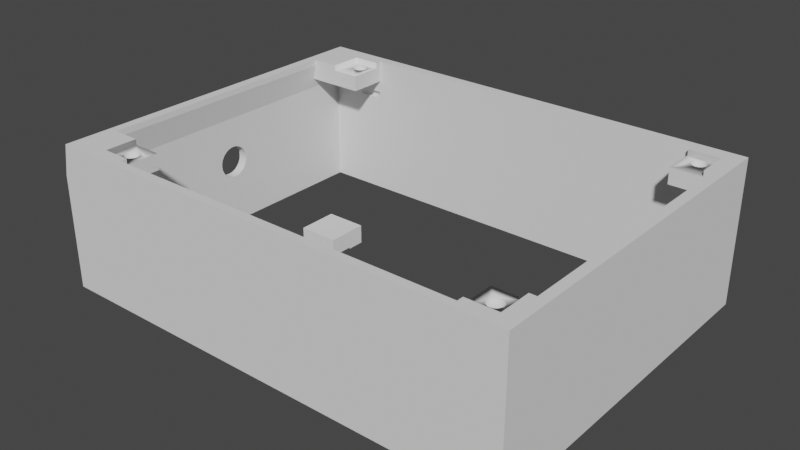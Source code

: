 # Source: center.blend  (saved by Blender 2.80.75; exported with 4.5.12 LTS)
import bpy
from mathutils import Matrix  # noqa: F401  (used for matrix-valued properties, if any)

bpy.ops.wm.read_factory_settings(use_empty=True)
scene = bpy.context.scene
scene.name = 'Scene'

# ---- collections
col_collection = bpy.data.collections.new('Collection'); scene.collection.children.link(col_collection)

# ---- world
world_world = bpy.data.worlds.new('World'); scene.world = world_world
world_world.use_nodes = True; world_world.node_tree.nodes.clear()
_N = world_world.node_tree.nodes; _L = world_world.node_tree.links
n0 = _N.new('ShaderNodeOutputWorld'); n0.name = 'World Output'; n0.location = (300, 300)
n1 = _N.new('ShaderNodeBackground'); n1.name = 'Background'; n1.location = (10, 300)
n1.inputs[0].default_value = (0.05088, 0.05088, 0.05088, 1.0)
_L.new(n1.outputs[0], n0.inputs[0])
n0.is_active_output = True
world_world.color = (0.05088, 0.05088, 0.05088)
world_world.use_sun_shadow = False
world_world.sun_shadow_jitter_overblur = 0.0

# ---- meshes
me_008 = bpy.data.meshes.new('Куб.008')
me_008.from_pydata([(0.9287, 0.9085, -0.3), (0.9287, -0.9174, -0.3), (-0.8183, 0.9085, -0.3), (-0.8183, -0.9174, -0.3), (0.8684, 0.9672, -0.4188), (0.8856, 0.965, -0.4188), (0.9021, 0.9582, -0.4188), (0.9173, 0.9473, -0.4188), (0.8195, 0.9473, -0.4188), (0.8347, 0.9582, -0.4188), (0.8513, 0.965, -0.4188), (0.8684, 0.9672, -0.4484), (0.8856, 0.965, -0.4484), (0.9021, 0.9582, -0.4484), (0.9173, 0.9473, -0.4484), (0.8195, 0.9473, -0.4484), (0.8347, 0.9582, -0.4484), (0.8513, 0.965, -0.4484), (-0.756, 0.9672, -0.4188), (-0.7388, 0.965, -0.4188), (-0.7223, 0.9582, -0.4188), (-0.7071, 0.9473, -0.4188), (-0.8049, 0.9473, -0.4188), (-0.7897, 0.9582, -0.4188), (-0.7732, 0.965, -0.4188), (-0.756, 0.9672, -0.4484), (-0.7388, 0.965, -0.4484), (-0.7223, 0.9582, -0.4484), (-0.7071, 0.9473, -0.4484), (-0.8049, 0.9473, -0.4484), (-0.7897, 0.9582, -0.4484), (-0.7732, 0.965, -0.4484), (-0.6995, -0.7358, -0.3672), (0.7994, -0.7358, -0.3672), (0.7994, 0.7245, -0.3672), (-0.6995, 0.7209, -0.3672), (0.9495, 0.2131, -0.8799), (0.9495, -0.9461, -0.8799), (0.7994, -0.7358, -0.8059), (0.7994, 0.007831, -0.8059), (0.7994, 0.2365, -0.8059), (-0.634, -0.743, -0.8059), (-0.4635, -0.743, -0.8059), (-0.5749, 0.07986, -0.8059), (-0.5749, 0.3086, -0.8059), (-0.4044, 0.07986, -0.8059), (-0.4044, 0.3086, -0.8059), (0.9581, 0.9431, -0.4106), (-0.959, -0.9542, -0.4106), (0.9581, -0.9542, -0.4106), (-0.959, 0.9431, -0.4106), (-1.0, -1.0, -0.4075), (-1.0, 1.0, -0.4075), (1.0, 1.0, -0.4075), (1.0, -1.0, -0.4075), (-0.9773, -1.0, -0.2788), (-0.9773, 1.0, -0.2788), (1.0, 1.0, -0.2788), (1.0, -1.0, -0.2788), (-0.4635, -0.9542, -0.8059), (-0.634, -0.9542, -0.8059), (0.9581, 0.2365, -0.8059), (0.9581, 0.007831, -0.8059), (0.9581, -0.7358, -0.8059), (0.9581, -0.9542, -0.8059), (0.7994, -0.9542, -0.8059), (-0.4044, 0.2131, -0.8799), (0.7994, 0.2131, -0.8799), (-0.5749, 0.2131, -0.8799), (-0.4044, 0.07986, -0.8799), (-0.5749, 0.07986, -0.8799), (0.7994, -0.7358, -0.8799), (0.9495, -0.7358, -0.8799), (0.9495, 0.007831, -0.8799), (0.7994, 0.007831, -0.8799), (0.7994, -0.9461, -0.8799), (-0.634, -0.743, -0.8799), (-0.4635, -0.9461, -0.8799), (-0.4635, -0.743, -0.8799), (-0.634, -0.9461, -0.8799), (-0.95, 0.7209, -0.3672), (-0.6995, 0.9431, -0.3672), (-0.95, 0.9431, -0.3672), (-0.9363, 0.7209, -0.3013), (-0.6995, 0.9431, -0.3013), (0.9581, 0.7245, -0.3672), (0.7994, 0.9431, -0.3672), (0.9581, 0.9431, -0.3672), (0.9581, 0.7245, -0.3013), (0.7994, 0.9431, -0.3013), (0.9581, -0.9542, -0.3672), (0.9581, -0.7358, -0.3672), (0.7994, -0.9542, -0.3672), (0.7994, -0.9542, -0.3013), (0.9581, -0.7358, -0.3013), (-0.6995, -0.9542, -0.3672), (-0.95, -0.7358, -0.3672), (-0.95, -0.9542, -0.3672), (-0.9363, -0.7358, -0.3013), (-0.6995, -0.9542, -0.3013), (-0.8087, 0.9431, -0.4484), (-0.7033, 0.9431, -0.4484), (-0.756, 0.9431, -0.4187), (-0.7699, 0.9431, -0.4187), (-0.785, 0.9431, -0.4188), (-0.8028, 0.9431, -0.4188), (-0.7033, 0.9431, -0.4188), (-0.8087, 0.9431, -0.4188), (-0.7856, 0.8491, -0.3672), (-0.785, 0.8569, -0.3672), (-0.7833, 0.8643, -0.3672), (-0.7806, 0.8712, -0.3672), (-0.7769, 0.8772, -0.3672), (-0.7724, 0.8821, -0.3672), (-0.7618, 0.8881, -0.3672), (-0.756, 0.8888, -0.3672), (-0.7673, 0.8858, -0.3672), (-0.727, 0.9431, -0.4188), (-0.7421, 0.9431, -0.4187), (-0.7092, 0.9431, -0.4188), (-0.7502, 0.8102, -0.3672), (-0.7447, 0.8125, -0.3672), (-0.7314, 0.8271, -0.3672), (-0.756, 0.8094, -0.3672), (-0.7618, 0.8102, -0.3672), (-0.7673, 0.8125, -0.3672), (-0.7769, 0.8211, -0.3672), (-0.7287, 0.8339, -0.3672), (-0.7351, 0.8211, -0.3672), (-0.727, 0.8414, -0.3672), (-0.7396, 0.8161, -0.3672), (-0.785, 0.8414, -0.3672), (-0.7833, 0.8339, -0.3672), (-0.7724, 0.8161, -0.3672), (-0.7806, 0.8271, -0.3672), (-0.7502, 0.8881, -0.3672), (-0.7314, 0.8712, -0.3672), (-0.7351, 0.8772, -0.3672), (-0.7287, 0.8643, -0.3672), (-0.7264, 0.8491, -0.3672), (-0.7447, 0.8858, -0.3672), (-0.727, 0.8569, -0.3672), (-0.7396, 0.8821, -0.3672), (0.8157, 0.9431, -0.4484), (0.9211, 0.9431, -0.4484), (0.8684, 0.9431, -0.4187), (0.8545, 0.9431, -0.4187), (0.8394, 0.9431, -0.4188), (0.8216, 0.9431, -0.4188), (0.9211, 0.9431, -0.4188), (0.8157, 0.9431, -0.4188), (0.8388, 0.8491, -0.3672), (0.8394, 0.8569, -0.3672), (0.8411, 0.8643, -0.3672), (0.8438, 0.8712, -0.3672), (0.8475, 0.8772, -0.3672), (0.852, 0.8821, -0.3672), (0.8627, 0.8881, -0.3672), (0.8684, 0.8888, -0.3672), (0.8571, 0.8858, -0.3672), (0.8975, 0.9431, -0.4188), (0.8824, 0.9431, -0.4187), (0.9153, 0.9431, -0.4188), (0.8742, 0.8102, -0.3672), (0.8798, 0.8125, -0.3672), (0.893, 0.8271, -0.3672), (0.8684, 0.8094, -0.3672), (0.8627, 0.8102, -0.3672), (0.8571, 0.8125, -0.3672), (0.8475, 0.8211, -0.3672), (0.8958, 0.8339, -0.3672), (0.8894, 0.8211, -0.3672), (0.8974, 0.8414, -0.3672), (0.8849, 0.8161, -0.3672), (0.8394, 0.8414, -0.3672), (0.8411, 0.8339, -0.3672), (0.852, 0.8161, -0.3672), (0.8438, 0.8271, -0.3672), (0.8742, 0.8881, -0.3672), (0.893, 0.8712, -0.3672), (0.8894, 0.8772, -0.3672), (0.8958, 0.8643, -0.3672), (0.898, 0.8491, -0.3672), (0.8798, 0.8858, -0.3672), (0.8974, 0.8569, -0.3672), (0.8849, 0.8821, -0.3672), (0.8369, -0.8311, -0.3672), (0.8374, -0.8233, -0.3672), (0.8391, -0.8159, -0.3672), (0.8419, -0.809, -0.3672), (0.8455, -0.803, -0.3672), (0.85, -0.7981, -0.3672), (0.8607, -0.7921, -0.3672), (0.8665, -0.7914, -0.3672), (0.8551, -0.7944, -0.3672), (0.8722, -0.87, -0.3672), (0.8778, -0.8677, -0.3672), (0.8911, -0.8531, -0.3672), (0.8665, -0.8708, -0.3672), (0.8607, -0.87, -0.3672), (0.8551, -0.8677, -0.3672), (0.8455, -0.8591, -0.3672), (0.8938, -0.8463, -0.3672), (0.8874, -0.8591, -0.3672), (0.8955, -0.8388, -0.3672), (0.8829, -0.8641, -0.3672), (0.8374, -0.8388, -0.3672), (0.8391, -0.8463, -0.3672), (0.85, -0.8641, -0.3672), (0.8419, -0.8531, -0.3672), (0.8722, -0.7921, -0.3672), (0.8911, -0.809, -0.3672), (0.8874, -0.803, -0.3672), (0.8938, -0.8159, -0.3672), (0.896, -0.8311, -0.3672), (0.8778, -0.7944, -0.3672), (0.8955, -0.8233, -0.3672), (0.8829, -0.7981, -0.3672), (-0.7856, -0.8311, -0.3672), (-0.785, -0.8233, -0.3672), (-0.7833, -0.8159, -0.3672), (-0.7806, -0.809, -0.3672), (-0.7769, -0.803, -0.3672), (-0.7724, -0.7981, -0.3672), (-0.7618, -0.7921, -0.3672), (-0.756, -0.7914, -0.3672), (-0.7673, -0.7944, -0.3672), (-0.7502, -0.87, -0.3672), (-0.7447, -0.8677, -0.3672), (-0.7314, -0.8531, -0.3672), (-0.756, -0.8708, -0.3672), (-0.7618, -0.87, -0.3672), (-0.7673, -0.8677, -0.3672), (-0.7769, -0.8591, -0.3672), (-0.7287, -0.8463, -0.3672), (-0.7351, -0.8591, -0.3672), (-0.727, -0.8388, -0.3672), (-0.7396, -0.8641, -0.3672), (-0.785, -0.8388, -0.3672), (-0.7833, -0.8463, -0.3672), (-0.7724, -0.8641, -0.3672), (-0.7806, -0.8531, -0.3672), (-0.7502, -0.7921, -0.3672), (-0.7314, -0.809, -0.3672), (-0.7351, -0.803, -0.3672), (-0.7287, -0.8159, -0.3672), (-0.7264, -0.8311, -0.3672), (-0.7447, -0.7944, -0.3672), (-0.727, -0.8233, -0.3672), (-0.7396, -0.7981, -0.3672), (0.9287, 0.7245, -0.3), (0.9287, -0.7358, -0.3), (0.7994, 0.7245, -0.3), (0.8958, 0.8643, -0.3), (0.898, 0.8491, -0.3), (0.8974, 0.8569, -0.3), (0.8974, 0.8414, -0.3), (0.893, 0.8712, -0.3), (0.8894, 0.8211, -0.3), (0.893, 0.8271, -0.3), (0.8958, 0.8339, -0.3), (0.8849, 0.8161, -0.3), (0.8475, 0.8211, -0.3), (0.852, 0.8161, -0.3), (0.8798, 0.8125, -0.3), (0.8742, 0.8102, -0.3), (0.8684, 0.8094, -0.3), (0.8571, 0.8125, -0.3), (0.8627, 0.8102, -0.3), (0.7994, -0.7358, -0.3), (0.8955, -0.8233, -0.3), (0.896, -0.8311, -0.3), (0.8955, -0.8388, -0.3), (0.8938, -0.8159, -0.3), (0.8911, -0.809, -0.3), (0.8938, -0.8463, -0.3), (0.8874, -0.803, -0.3), (0.8911, -0.8531, -0.3), (0.8665, -0.7914, -0.3), (0.8722, -0.7921, -0.3), (0.8607, -0.7921, -0.3), (0.85, -0.7981, -0.3), (0.8778, -0.7944, -0.3), (0.8829, -0.7981, -0.3), (0.8551, -0.7944, -0.3), (0.8419, -0.809, -0.3), (0.8455, -0.803, -0.3), (0.8391, -0.8159, -0.3), (0.8874, -0.8591, -0.3), (0.8419, -0.8531, -0.3), (0.8455, -0.8591, -0.3), (0.8391, -0.8463, -0.3), (0.8829, -0.8641, -0.3), (0.8778, -0.8677, -0.3), (0.85, -0.8641, -0.3), (0.8722, -0.87, -0.3), (0.8551, -0.8677, -0.3), (0.8665, -0.8708, -0.3), (0.8607, -0.87, -0.3), (0.8374, -0.8233, -0.3), (0.8374, -0.8388, -0.3), (0.8369, -0.8311, -0.3), (0.7994, -0.9174, -0.3), (-0.6995, -0.9174, -0.3), (-0.6995, -0.7932, -0.3), (-0.7396, -0.8641, -0.3), (-0.756, -0.8708, -0.3), (-0.7287, -0.8463, -0.3), (-0.7351, -0.8591, -0.3), (-0.727, -0.8233, -0.3), (-0.727, -0.8388, -0.3), (-0.7314, -0.8531, -0.3), (-0.7447, -0.8677, -0.3), (-0.7502, -0.87, -0.3), (-0.7264, -0.8311, -0.3), (-0.7618, -0.87, -0.3), (-0.7673, -0.8677, -0.3), (0.7994, 0.9085, -0.3), (-0.6995, 0.9085, -0.3), (-0.6995, 0.7209, -0.3), (0.8684, 0.8888, -0.3), (0.8742, 0.8881, -0.3), (0.8627, 0.8881, -0.3), (0.8571, 0.8858, -0.3), (-0.756, 0.8888, -0.3), (-0.7502, 0.8881, -0.3), (-0.7618, 0.8881, -0.3), (0.8798, 0.8858, -0.3), (0.852, 0.8821, -0.3), (0.8894, 0.8772, -0.3), (0.8849, 0.8821, -0.3), (0.8438, 0.8712, -0.3), (0.8394, 0.8569, -0.3), (0.8475, 0.8772, -0.3), (0.8411, 0.8643, -0.3), (0.8388, 0.8491, -0.3), (0.8394, 0.8414, -0.3), (-0.727, 0.8414, -0.3), (-0.727, 0.8569, -0.3), (-0.7264, 0.8491, -0.3), (-0.7287, 0.8643, -0.3), (-0.7314, 0.8712, -0.3), (-0.7396, 0.8821, -0.3), (-0.7351, 0.8772, -0.3), (-0.7447, 0.8858, -0.3), (-0.7769, 0.8772, -0.3), (-0.7724, 0.8821, -0.3), (-0.7673, 0.8858, -0.3), (-0.7806, 0.8712, -0.3), (-0.7856, 0.8491, -0.3), (-0.785, 0.8414, -0.3), (-0.7833, 0.8643, -0.3), (-0.785, 0.8569, -0.3), (0.8438, 0.8271, -0.3), (0.8411, 0.8339, -0.3), (-0.7351, 0.8211, -0.3), (-0.7314, 0.8271, -0.3), (-0.7287, 0.8339, -0.3), (-0.7396, 0.8161, -0.3), (-0.7724, 0.8161, -0.3), (-0.7769, 0.8211, -0.3), (-0.7806, 0.8271, -0.3), (-0.7833, 0.8339, -0.3), (-0.7618, 0.8102, -0.3), (-0.756, 0.8094, -0.3), (-0.7447, 0.8125, -0.3), (-0.7502, 0.8102, -0.3), (-0.7673, 0.8125, -0.3), (-0.8183, 0.7209, -0.3), (-0.6995, -0.7358, -0.3), (-0.7502, -0.7921, -0.3), (-0.7314, -0.809, -0.3), (-0.7351, -0.803, -0.3), (-0.756, -0.7914, -0.3), (-0.7396, -0.7981, -0.3), (-0.7447, -0.7944, -0.3), (-0.7287, -0.8159, -0.3), (-0.8183, -0.7358, -0.3), (-0.7618, -0.7921, -0.3), (-0.7806, -0.809, -0.3), (-0.7724, -0.7981, -0.3), (-0.7673, -0.7944, -0.3), (-0.7769, -0.803, -0.3), (-0.7833, -0.8159, -0.3), (-0.785, -0.8233, -0.3), (-0.7856, -0.8311, -0.3), (-0.785, -0.8388, -0.3), (-0.7769, -0.8591, -0.3), (-0.7833, -0.8463, -0.3), (-0.7806, -0.8531, -0.3), (-0.7724, -0.8641, -0.3), (-1.0, -0.6717, -0.673), (-0.959, -0.6717, -0.673), (-1.0, -0.507, -0.6075), (-0.959, -0.507, -0.6075), (-1.0, -0.509, -0.5922), (-0.959, -0.509, -0.5922), (-1.0, -0.5151, -0.5774), (-0.959, -0.5151, -0.5774), (-1.0, -0.6534, -0.5348), (-0.959, -0.6534, -0.5348), (-1.0, -0.6717, -0.542), (-0.959, -0.6717, -0.542), (-1.0, -0.6335, -0.5303), (-0.959, -0.6335, -0.5303), (-1.0, -0.6877, -0.5518), (-0.959, -0.6877, -0.5518), (-1.0, -0.7167, -0.5922), (-0.959, -0.7167, -0.5922), (-1.0, -0.7187, -0.6075), (-0.959, -0.7187, -0.6075), (-1.0, -0.7106, -0.5774), (-0.959, -0.7106, -0.5774), (-1.0, -0.5922, -0.6848), (-0.959, -0.5922, -0.6848), (-1.0, -0.5248, -0.6513), (-0.959, -0.5248, -0.6513), (-1.0, -0.6128, -0.6863), (-0.959, -0.6128, -0.6863), (-1.0, -0.5723, -0.6803), (-0.959, -0.5723, -0.6803), (-1.0, -0.7167, -0.6229), (-0.959, -0.7167, -0.6229), (-1.0, -0.538, -0.5518), (-0.959, -0.538, -0.5518), (-1.0, -0.5248, -0.5638), (-0.959, -0.5248, -0.5638), (-1.0, -0.554, -0.542), (-0.959, -0.554, -0.542), (-1.0, -0.6335, -0.6848), (-0.959, -0.6335, -0.6848), (-1.0, -0.7009, -0.6513), (-0.959, -0.7009, -0.6513), (-1.0, -0.6877, -0.6632), (-0.959, -0.6877, -0.6632), (-1.0, -0.6534, -0.6803), (-0.959, -0.6534, -0.6803), (-1.0, -0.6128, -0.5288), (-0.959, -0.6128, -0.5288), (-1.0, -0.7009, -0.5638), (-0.959, -0.7009, -0.5638), (-1.0, -0.5922, -0.5303), (-0.959, -0.5922, -0.5303), (-1.0, -0.538, -0.6632), (-0.959, -0.538, -0.6632), (-1.0, -0.7106, -0.6377), (-0.959, -0.7106, -0.6377), (-1.0, -0.554, -0.673), (-0.959, -0.554, -0.673), (-1.0, -0.5723, -0.5348), (-0.959, -0.5723, -0.5348), (-1.0, -0.5151, -0.6377), (-0.959, -0.5151, -0.6377), (-1.0, -0.509, -0.6229), (-0.959, -0.509, -0.6229), (-1.0, 0.005733, -0.6649), (-0.959, 0.005733, -0.6649), (-1.0, 0.1498, -0.6075), (-0.959, 0.1498, -0.6075), (-1.0, 0.148, -0.5941), (-0.959, 0.148, -0.5941), (-1.0, 0.1428, -0.5812), (-0.959, 0.1428, -0.5812), (-1.0, 0.02175, -0.5439), (-0.959, 0.02175, -0.5439), (-1.0, 0.005734, -0.5502), (-0.959, 0.005734, -0.5502), (-1.0, 0.03912, -0.5399), (-0.959, 0.03912, -0.5399), (-1.0, -0.008301, -0.5588), (-0.959, -0.008301, -0.5588), (-1.0, -0.03365, -0.5941), (-0.959, -0.03365, -0.5941), (-1.0, -0.03543, -0.6075), (-0.959, -0.03543, -0.6075), (-1.0, -0.02838, -0.5812), (-0.959, -0.02838, -0.5812), (-1.0, 0.07526, -0.6751), (-0.959, 0.07526, -0.6751), (-1.0, 0.1342, -0.6458), (-0.959, 0.1342, -0.6458), (-1.0, 0.05719, -0.6765), (-0.959, 0.05719, -0.6765), (-1.0, 0.09263, -0.6712), (-0.959, 0.09263, -0.6712), (-1.0, -0.03365, -0.621), (-0.959, -0.03365, -0.621), (-1.0, 0.1227, -0.5588), (-0.959, 0.1227, -0.5588), (-1.0, 0.1342, -0.5692), (-0.959, 0.1342, -0.5692), (-1.0, 0.1086, -0.5502), (-0.959, 0.1086, -0.5502), (-1.0, 0.03912, -0.6751), (-0.959, 0.03912, -0.6751), (-1.0, -0.01982, -0.6458), (-0.959, -0.01982, -0.6458), (-1.0, -0.008301, -0.6563), (-0.959, -0.008301, -0.6563), (-1.0, 0.02175, -0.6712), (-0.959, 0.02175, -0.6712), (-1.0, 0.05719, -0.5386), (-0.959, 0.05719, -0.5386), (-1.0, -0.01982, -0.5692), (-0.959, -0.01982, -0.5692), (-1.0, 0.07526, -0.5399), (-0.959, 0.07526, -0.5399), (-1.0, 0.1227, -0.6563), (-0.959, 0.1227, -0.6563), (-1.0, -0.02838, -0.6339), (-0.959, -0.02838, -0.6339), (-1.0, 0.1086, -0.6649), (-0.959, 0.1086, -0.6649), (-1.0, 0.09263, -0.5439), (-0.959, 0.09263, -0.5439), (-1.0, 0.1428, -0.6339), (-0.959, 0.1428, -0.6339), (-1.0, 0.148, -0.621), (-0.959, 0.148, -0.621), (-0.9773, 1.0, -0.2756), (-0.9773, -1.0, -0.2756), (-0.9773, 0.9926, -0.2756), (-0.8183, 0.7209, -0.2756), (-0.9363, 0.7209, -0.2756), (-0.9363, -0.7358, -0.2756), (-0.8183, -0.7358, -0.2756), (0.7994, -0.9174, -0.2756), (0.7994, -0.9542, -0.2756), (-0.6995, -0.9542, -0.2756), (-0.8183, -0.9174, -0.2756), (-0.6995, -0.9174, -0.2756), (1.0, 1.0, -0.2756), (1.0, -1.0, -0.2756), (0.7994, 0.9431, -0.2756), (-0.6995, 0.9085, -0.2756), (-0.6995, 0.9431, -0.2756), (0.9287, 0.9085, -0.2756), (0.7994, 0.9085, -0.2756), (0.9287, 0.7245, -0.2756), (-0.8183, 0.9085, -0.2756), (0.9581, 0.7245, -0.2756), (0.9581, -0.7358, -0.2756), (0.9287, -0.7358, -0.2756), (0.9287, -0.9174, -0.2756), (-1.0, 1.0, -0.8861), (-1.0, 0.7441, -0.8861), (-0.959, 0.9431, -0.8861), (-0.959, 0.7625, -0.8861), (-0.959, 0.7031, -0.8861), (-0.5749, 0.3086, -0.8861), (-0.4044, 0.3086, -0.8861), (-0.4044, 0.2131, -0.8861), (-0.5749, 0.2131, -0.8861), (-0.959, -0.9542, -0.8861), (-1.0, -1.0, -0.8861), (0.7994, -0.9461, -0.8861), (0.7994, -0.9542, -0.8861), (-0.4635, -0.9542, -0.8861), (-0.4635, -0.9461, -0.8861), (-0.634, -0.9542, -0.8861), (-0.634, -0.9461, -0.8861), (1.0, 1.0, -0.8861), (1.0, -0.6157, -0.8861), (1.0, -1.0, -0.8861), (0.9581, 0.9431, -0.8861), (0.9581, 0.2365, -0.8861), (0.7994, 0.2365, -0.8861), (0.9495, 0.2131, -0.8861), (0.9581, 0.007831, -0.8861), (0.9495, 0.007831, -0.8861), (0.9581, -0.7358, -0.8861), (0.7994, 0.2131, -0.8861), (0.9495, -0.7358, -0.8861), (0.9495, -0.9461, -0.8861)], [], [(1, 302, 526, 543), (3, 377, 525, 529), (2, 368, 319, 318, 339, 337, 357, 356, 355, 358, 365, 366, 364, 363, 367, 359, 360, 361, 362, 350, 349), (0, 250, 538, 536), (2, 318, 534, 539), (10, 4, 145, 146), (9, 10, 146, 147), (8, 9, 147, 148), (7, 149, 162), (6, 7, 162, 160), (5, 6, 160, 161), (4, 5, 161, 145), (11, 17, 16, 15, 143, 144, 14, 13, 12), (5, 12, 13, 6), (6, 13, 14, 7), (8, 15, 16, 9), (7, 14, 144, 149), (9, 16, 17, 10), (4, 11, 12, 5), (10, 17, 11, 4), (24, 18, 102, 103), (23, 24, 103, 104), (22, 23, 104, 105), (21, 106, 119), (20, 21, 119, 117), (19, 20, 117, 118), (18, 19, 118, 102), (25, 31, 30, 29, 100, 101, 28, 27, 26), (19, 26, 27, 20), (20, 27, 28, 21), (22, 29, 30, 23), (21, 28, 101, 106), (23, 30, 31, 24), (18, 25, 26, 19), (24, 31, 25, 18), (32, 369, 304, 303, 530, 528, 99, 95), (33, 269, 251, 542, 541, 94, 91), (33, 186, 206, 207, 209, 201, 208, 200, 199, 198, 195, 196, 205, 203, 197, 202, 204, 214, 91, 90, 92), (34, 252, 317, 537, 533, 89, 86), (35, 319, 368, 522, 523, 83, 80), (36, 73, 74, 67), (42, 41, 60, 59), (46, 44, 43, 45), (55, 520, 521, 519, 56), (56, 519, 531, 57), (57, 531, 532, 58), (58, 532, 520, 55), (54, 58, 55, 51), (53, 57, 58, 54), (52, 56, 57, 53), (51, 55, 56, 52), (50, 47, 87, 86, 89, 84, 81, 82), (47, 49, 90, 91, 94, 88, 85, 87), (48, 50, 82, 80, 83, 98, 96, 97), (49, 48, 97, 95, 99, 93, 92, 90), (59, 557, 558, 77, 78, 42), (61, 565, 566, 40), (62, 61, 40, 39), (63, 570, 572, 72, 71, 38), (64, 65, 556, 557, 59, 60, 559, 553, 48, 49), (65, 64, 63, 38), (70, 69, 45, 43), (72, 37, 75, 71), (77, 79, 76, 78), (68, 66, 69, 70), (78, 76, 41, 42), (81, 84, 535, 534, 318, 319, 35), (80, 82, 108, 131, 132, 134, 126, 133, 125, 124, 123, 120, 121, 130, 128, 122, 127, 129, 139, 81, 35), (86, 87, 182, 184, 181, 179, 180, 185, 183, 178, 158, 157, 159, 156, 155, 154, 153, 152, 151), (85, 88, 540, 538, 250, 252, 34), (92, 93, 527, 526, 302, 269, 33), (96, 98, 524, 525, 377, 369, 32), (95, 97, 96, 218, 238, 239, 241, 233, 240, 232, 231, 230, 227, 228, 237, 235, 229, 234, 236, 246, 32), (129, 337, 339, 139), (128, 355, 356, 122), (122, 356, 357, 127), (109, 352, 349, 108), (141, 338, 340, 138), (139, 339, 338, 141), (136, 341, 343, 137), (115, 324, 326, 114), (124, 363, 364, 123), (111, 348, 351, 110), (123, 364, 366, 120), (114, 326, 347, 116), (137, 343, 342, 142), (50, 100, 107, 105, 104, 103, 102, 118, 117, 119, 106, 47), (133, 359, 367, 125), (142, 342, 344, 140), (130, 358, 355, 128), (113, 346, 345, 112), (110, 351, 352, 109), (126, 360, 359, 133), (121, 365, 358, 130), (132, 362, 361, 134), (138, 340, 341, 136), (135, 325, 324, 115), (108, 349, 350, 131), (127, 357, 337, 129), (81, 139, 141, 138, 136, 137, 142, 140, 135, 115, 114, 116, 113, 112, 111, 110, 109, 108, 82), (100, 29, 22, 107), (125, 367, 363, 124), (107, 22, 105), (116, 347, 346, 113), (140, 344, 325, 135), (131, 350, 362, 132), (120, 366, 365, 121), (112, 345, 348, 111), (134, 361, 360, 126), (172, 256, 254, 182), (171, 258, 259, 165), (165, 259, 260, 170), (152, 332, 335, 151), (184, 255, 253, 181), (182, 254, 255, 184), (179, 257, 329, 180), (158, 320, 322, 157), (167, 268, 266, 166), (154, 331, 334, 153), (166, 266, 265, 163), (157, 322, 323, 159), (180, 329, 330, 185), (176, 263, 267, 168), (185, 330, 327, 183), (173, 261, 258, 171), (156, 328, 333, 155), (153, 334, 332, 152), (169, 262, 263, 176), (164, 264, 261, 173), (175, 354, 353, 177), (181, 253, 257, 179), (178, 321, 320, 158), (151, 335, 336, 174), (170, 260, 256, 172), (143, 15, 8, 150), (168, 267, 268, 167), (150, 8, 148), (159, 323, 328, 156), (183, 327, 321, 178), (174, 336, 354, 175), (163, 265, 264, 164), (155, 333, 331, 154), (101, 143, 150, 148, 147, 146, 145, 161, 160, 162, 149, 47, 106), (177, 353, 262, 169), (151, 174, 175, 177, 169, 176, 168, 167, 166, 163, 164, 173, 171, 165, 170, 172, 182, 87, 85, 34, 86), (204, 272, 271, 214), (203, 288, 277, 197), (197, 277, 275, 202), (187, 299, 301, 186), (216, 270, 273, 213), (214, 271, 270, 216), (91, 214, 216, 213, 211, 212, 217, 215, 210, 193, 192, 194, 191, 190, 189, 188, 187, 186, 33), (211, 274, 276, 212), (193, 278, 280, 192), (199, 298, 297, 198), (189, 285, 287, 188), (198, 297, 295, 195), (192, 280, 284, 194), (212, 276, 283, 217), (208, 294, 296, 200), (217, 283, 282, 215), (205, 292, 288, 203), (191, 281, 286, 190), (188, 287, 299, 187), (196, 293, 292, 205), (201, 290, 294, 208), (207, 291, 289, 209), (213, 273, 274, 211), (210, 279, 278, 193), (186, 301, 300, 206), (202, 275, 272, 204), (200, 296, 298, 199), (194, 284, 281, 191), (215, 282, 279, 210), (195, 295, 293, 196), (206, 300, 291, 207), (190, 286, 285, 189), (209, 289, 290, 201), (236, 310, 314, 246), (235, 308, 311, 229), (229, 311, 307, 234), (219, 384, 385, 218), (248, 309, 376, 245), (246, 314, 309, 248), (243, 371, 372, 244), (225, 373, 378, 224), (231, 315, 306, 230), (221, 379, 383, 220), (230, 306, 313, 227), (224, 378, 381, 226), (244, 372, 374, 249), (240, 390, 316, 232), (249, 374, 375, 247), (237, 305, 308, 235), (32, 246, 248, 245, 243, 244, 249, 247, 242, 225, 224, 226, 223, 222, 221, 220, 219, 218, 96), (223, 380, 382, 222), (220, 383, 384, 219), (228, 312, 305, 237), (233, 387, 390, 240), (239, 388, 389, 241), (245, 376, 371, 243), (242, 370, 373, 225), (218, 385, 386, 238), (234, 307, 310, 236), (232, 316, 315, 231), (226, 381, 380, 223), (247, 375, 370, 242), (227, 313, 312, 228), (238, 386, 388, 239), (222, 382, 379, 221), (241, 389, 387, 233), (377, 3, 385, 384, 383, 379, 382, 380, 381, 378, 373, 370, 375, 374, 372, 371, 376, 309, 314, 304, 369), (3, 303, 304, 314, 310, 307, 311, 308, 305, 312, 313, 306, 315, 316, 390, 387, 389, 388, 386, 385), (302, 1, 271, 272, 275, 277, 288, 292, 293, 295, 297, 298, 296, 294, 290, 289, 291, 300, 301), (1, 251, 269, 302, 301, 299, 287, 285, 286, 281, 284, 280, 278, 279, 282, 283, 276, 274, 273, 270, 271), (250, 0, 254, 256, 260, 259, 258, 261, 264, 265, 266, 268, 267, 263, 262, 353, 354, 336, 335, 317, 252), (0, 317, 335, 332, 334, 331, 333, 328, 323, 322, 320, 321, 327, 330, 329, 257, 253, 255, 254), (318, 2, 349, 352, 351, 348, 345, 346, 347, 326, 324, 325, 344, 342, 343, 341, 340, 338, 339), (317, 0, 536, 537), (251, 1, 543, 542), (368, 2, 539, 522), (303, 3, 529, 530), (429, 430, 418, 417), (433, 434, 392, 391), (391, 392, 436, 435), (441, 442, 438, 437), (413, 414, 420, 419), (417, 418, 414, 413), (48, 410, 408, 412, 440, 406, 402, 400, 404, 438, 442, 450, 428, 424, 426, 398, 396, 394, 50), (447, 448, 444, 443), (393, 394, 396, 395), (407, 408, 410, 409), (427, 428, 450, 449), (409, 410, 422, 421), (395, 396, 398, 397), (443, 444, 416, 415), (439, 440, 412, 411), (415, 416, 452, 451), (431, 432, 434, 433), (425, 426, 424, 423), (449, 450, 442, 441), (445, 446, 432, 431), (405, 406, 440, 439), (399, 400, 402, 401), (453, 454, 394, 393), (419, 420, 448, 447), (437, 438, 404, 403), (435, 436, 430, 429), (411, 412, 408, 407), (397, 398, 426, 425), (451, 452, 454, 453), (421, 422, 446, 445), (403, 404, 400, 399), (423, 424, 428, 427), (52, 393, 395, 397, 425, 423, 427, 449, 441, 437, 403, 399, 401, 405, 439, 411, 407, 409, 51), (401, 402, 406, 405), (493, 494, 482, 481), (497, 498, 456, 455), (455, 456, 500, 499), (505, 506, 502, 501), (477, 478, 484, 483), (481, 482, 478, 477), (394, 474, 472, 476, 504, 470, 466, 464, 468, 502, 506, 514, 492, 488, 490, 462, 460, 458, 50), (511, 512, 508, 507), (457, 458, 460, 459), (471, 472, 474, 473), (491, 492, 514, 513), (473, 474, 486, 485), (459, 460, 462, 461), (507, 508, 480, 479), (503, 504, 476, 475), (479, 480, 516, 515), (495, 496, 498, 497), (489, 490, 488, 487), (513, 514, 506, 505), (509, 510, 496, 495), (469, 470, 504, 503), (463, 464, 466, 465), (517, 518, 458, 457), (483, 484, 512, 511), (501, 502, 468, 467), (499, 500, 494, 493), (475, 476, 472, 471), (461, 462, 490, 489), (515, 516, 518, 517), (485, 486, 510, 509), (467, 468, 464, 463), (487, 488, 492, 491), (52, 457, 459, 461, 489, 487, 491, 513, 505, 501, 467, 463, 465, 469, 503, 475, 471, 473, 393), (465, 466, 470, 469), (563, 562, 561, 53, 54), (531, 519, 521, 523, 522, 539, 534, 535, 533, 537, 536, 538, 540), (540, 541, 542, 543, 526, 527, 528, 530, 529, 525, 524, 523, 521, 520, 532, 531), (566, 571, 67, 74, 39, 40), (560, 559, 60, 41, 76, 79), (552, 551, 66, 68), (558, 560, 79, 77), (546, 564, 47, 149, 144, 143, 101, 100, 50), (567, 569, 73, 36), (573, 555, 75, 37), (549, 552, 68, 70, 43, 44), (533, 535, 84, 89), (572, 573, 37, 72), (555, 556, 65, 38, 71, 75), (571, 567, 36, 67), (523, 524, 98, 83), (554, 563, 54, 51), (561, 544, 52, 53), (563, 554, 545, 547, 548, 553, 559, 560, 558, 557, 556, 555, 573, 572, 570, 562), (568, 569, 567, 571, 566, 565, 564, 546, 547, 545, 544, 561, 562, 570), (549, 550, 551, 552), (550, 549, 44, 46), (569, 568, 62, 39, 74, 73), (551, 550, 46, 45, 69, 66), (528, 527, 93, 99), (564, 565, 61, 62, 568, 570, 63, 64, 49, 47), (544, 545, 554, 51, 409, 421, 445, 431, 433, 391, 435, 429, 417, 413, 419, 447, 443, 415, 451, 453, 393, 473, 485, 509, 495, 497, 455, 499, 493, 481, 477, 483, 511, 507, 479, 515, 517, 457, 52), (541, 540, 88, 94), (553, 548, 547, 546, 50, 458, 518, 516, 480, 508, 512, 484, 478, 482, 494, 500, 456, 498, 496, 510, 486, 474, 394, 454, 452, 416, 444, 448, 420, 414, 418, 430, 436, 392, 434, 432, 446, 422, 410, 48)])
me_008.polygons.foreach_set('use_smooth', [1, 1, 1, 1, 1, 1, 1, 1, 1, 1, 1, 1, 1, 1, 1, 1, 1, 1, 1, 1, 1, 1, 1, 1, 1, 1, 1, 1, 1, 1, 1, 1, 1, 1, 1, 0, 0, 0, 0, 0, 0, 0, 0, 0, 0, 0, 0, 0, 0, 0, 0, 0, 0, 0, 0, 0, 0, 0, 0, 0, 0, 0, 0, 0, 0, 0, 0, 0, 0, 0, 0, 0, 0, 1, 1, 1, 1, 1, 1, 1, 1, 1, 1, 1, 1, 1, 0, 1, 1, 1, 1, 1, 1, 1, 1, 1, 1, 1, 1, 0, 1, 1, 1, 1, 1, 1, 1, 1, 1, 1, 1, 1, 1, 1, 1, 1, 1, 1, 1, 1, 1, 1, 1, 1, 1, 1, 1, 1, 1, 1, 1, 1, 1, 1, 1, 1, 1, 1, 1, 1, 1, 1, 0, 1, 0, 1, 1, 1, 1, 1, 1, 0, 1, 1, 1, 1, 1, 1, 1, 1, 1, 1, 1, 1, 1, 1, 1, 1, 1, 1, 1, 1, 1, 1, 1, 1, 1, 1, 1, 1, 1, 1, 1, 1, 1, 1, 1, 1, 1, 1, 1, 1, 1, 1, 0, 1, 1, 1, 1, 1, 1, 1, 1, 1, 1, 1, 1, 1, 1, 1, 1, 1, 1, 1, 1, 1, 1, 1, 1, 1, 1, 1, 0, 0, 0, 0, 0, 0, 0, 0, 0, 0, 0, 0, 0, 0, 0, 0, 0, 0, 0, 0, 0, 0, 0, 0, 0, 0, 0, 0, 0, 0, 0, 0, 0, 0, 0, 0, 0, 0, 0, 0, 0, 0, 0, 0, 0, 0, 0, 0, 0, 0, 0, 0, 0, 0, 0, 0, 0, 0, 0, 0, 0, 0, 0, 0, 0, 0, 0, 0, 0, 0, 0, 0, 0, 0, 0, 0, 0, 0, 0, 0, 0, 0, 0, 0, 0, 0, 0, 0, 0, 0, 0, 0, 0, 0, 0, 0, 0])
_uv = me_008.uv_layers.new(name='UVMap')
_uv.uv.foreach_set('vector', [0.375, 0.25, 0.375, 0.2685, 0.5863, 0.2685, 0.5863, 0.25, 0.375, 0.5, 0.375, 0.5249, 0.5863, 0.5249, 0.5863, 0.5, 0.375, 0.75, 0.375, 0.7757, 0.392, 0.7757, 0.392, 0.75, 0.3881, 0.7581, 0.3881, 0.7592, 0.3878, 0.7602, 0.3874, 0.7611, 0.3869, 0.762, 0.3863, 0.7626, 0.3855, 0.7631, 0.3847, 0.7635, 0.3839, 0.7636, 0.3831, 0.7635, 0.3823, 0.7631, 0.3816, 0.7626, 0.3809, 0.762, 0.3804, 0.7611, 0.38, 0.7602, 0.3798, 0.7592, 0.3797, 0.7581, 0.125, 0.5, 0.125, 0.5252, 0.3363, 0.5252, 0.3363, 0.5, 0.625, 0.5, 0.625, 0.517, 0.8363, 0.517, 0.8363, 0.5, 0.03125, 0.5, 0.0, 0.5, 0.0, 0.5768, 0.03125, 0.5709, 0.0625, 0.5, 0.03125, 0.5, 0.03125, 0.5709, 0.0625, 0.5521, 0.09375, 0.5, 0.0625, 0.5, 0.0625, 0.5521, 0.09375, 0.5161, 0.9062, 0.5, 0.8973, 0.5, 0.9062, 0.5161, 0.9375, 0.5, 0.9062, 0.5, 0.9062, 0.5161, 0.9375, 0.5521, 0.9688, 0.5, 0.9375, 0.5, 0.9375, 0.5521, 0.9688, 0.5709, 1.0, 0.5, 0.9688, 0.5, 0.9688, 0.5709, 1.0, 0.5768, 0.75, 0.49, 0.7032, 0.4854, 0.6582, 0.4717, 0.6167, 0.4496, 0.6063, 0.441, 0.8937, 0.441, 0.8833, 0.4496, 0.8418, 0.4717, 0.7968, 0.4854, 0.9688, 0.5, 0.9688, 0.5, 0.9375, 0.5, 0.9375, 0.5, 0.9375, 0.5, 0.9375, 0.5, 0.9062, 0.5, 0.9062, 0.5, 0.09375, 0.5, 0.09375, 0.5, 0.0625, 0.5, 0.0625, 0.5, 0.9062, 0.5, 0.9062, 0.5, 0.8973, 0.5, 0.8973, 0.5, 0.0625, 0.5, 0.0625, 0.5, 0.03125, 0.5, 0.03125, 0.5, 1.0, 0.5, 1.0, 0.5, 0.9688, 0.5, 0.9688, 0.5, 0.03125, 0.5, 0.03125, 0.5, 0.0, 0.5, 0.0, 0.5, 0.03125, 0.5, 0.0, 0.5, 0.0, 0.5768, 0.03125, 0.5709, 0.0625, 0.5, 0.03125, 0.5, 0.03125, 0.5709, 0.0625, 0.5521, 0.09375, 0.5, 0.0625, 0.5, 0.0625, 0.5521, 0.09375, 0.5161, 0.9062, 0.5, 0.8973, 0.5, 0.9062, 0.5161, 0.9375, 0.5, 0.9062, 0.5, 0.9062, 0.5161, 0.9375, 0.5521, 0.9688, 0.5, 0.9375, 0.5, 0.9375, 0.5521, 0.9688, 0.5709, 1.0, 0.5, 0.9688, 0.5, 0.9688, 0.5709, 1.0, 0.5768, 0.75, 0.49, 0.7032, 0.4854, 0.6582, 0.4717, 0.6167, 0.4496, 0.6063, 0.441, 0.8937, 0.441, 0.8833, 0.4496, 0.8418, 0.4717, 0.7968, 0.4854, 0.9688, 0.5, 0.9688, 0.5, 0.9375, 0.5, 0.9375, 0.5, 0.9375, 0.5, 0.9375, 0.5, 0.9062, 0.5, 0.9062, 0.5, 0.09375, 0.5, 0.09375, 0.5, 0.0625, 0.5, 0.0625, 0.5, 0.9062, 0.5, 0.9062, 0.5, 0.8973, 0.5, 0.8973, 0.5, 0.0625, 0.5, 0.0625, 0.5, 0.03125, 0.5, 0.03125, 0.5, 1.0, 0.5, 1.0, 0.5, 0.9688, 0.5, 0.9688, 0.5, 0.03125, 0.5, 0.03125, 0.5, 0.0, 0.5, 0.0, 0.5, 0.375, 0.5, 0.4737, 0.5, 0.4737, 0.5628, 0.4737, 0.6985, 0.5096, 0.6985, 0.5096, 0.7387, 0.4718, 0.7387, 0.375, 0.7387, 0.375, 0.25, 0.4737, 0.25, 0.4737, 0.4396, 0.5096, 0.4396, 0.5096, 0.4828, 0.4718, 0.4828, 0.375, 0.4828, 0.125, 0.5, 0.1799, 0.6041, 0.1808, 0.6126, 0.1832, 0.6207, 0.1872, 0.6282, 0.1926, 0.6348, 0.1992, 0.6402, 0.2067, 0.6442, 0.2149, 0.6467, 0.2233, 0.6475, 0.2318, 0.6467, 0.2399, 0.6442, 0.2474, 0.6402, 0.254, 0.6348, 0.2594, 0.6282, 0.2634, 0.6207, 0.2659, 0.6126, 0.2667, 0.6041, 0.3578, 0.5, 0.3578, 0.7387, 0.125, 0.7387, 0.375, 0.0, 0.4737, 0.0, 0.4737, 0.2011, 0.5096, 0.2011, 0.5096, 0.239, 0.4718, 0.239, 0.375, 0.239, 0.375, 0.75, 0.4737, 0.75, 0.4737, 0.8633, 0.5096, 0.8633, 0.5096, 0.9758, 0.4718, 0.9758, 0.375, 0.9889, 0.375, 0.0, 0.375, 0.04426, 0.3948, 0.04426, 0.3948, 0.0, 0.625, 0.5, 0.875, 0.5, 0.875, 0.7309, 0.625, 0.7309, 0.625, 0.5, 0.875, 0.5, 0.875, 0.75, 0.625, 0.75, 0.5625, 0.0, 0.5627, 0.0, 0.5627, 0.2491, 0.5627, 0.25, 0.5625, 0.25, 0.5625, 0.25, 0.5627, 0.25, 0.5627, 0.5, 0.5625, 0.5, 0.5625, 0.5, 0.5627, 0.5, 0.5627, 0.75, 0.5625, 0.75, 0.5625, 0.75, 0.5627, 0.75, 0.5627, 1.0, 0.5625, 1.0, 0.5, 0.75, 0.5625, 0.75, 0.5625, 1.0, 0.5, 1.0, 0.5, 0.5, 0.5625, 0.5, 0.5625, 0.75, 0.5, 0.75, 0.5, 0.25, 0.5625, 0.25, 0.5625, 0.5, 0.5, 0.5, 0.5, 0.0, 0.5625, 0.0, 0.5625, 0.25, 0.5, 0.25, 0.75, 0.5, 0.75, 0.75, 0.7748, 0.75, 0.7748, 0.7292, 0.8125, 0.7291, 0.8125, 0.5312, 0.7748, 0.5328, 0.7748, 0.5, 0.25, 0.5, 0.25, 0.75, 0.2748, 0.75, 0.2748, 0.7212, 0.3125, 0.7212, 0.3125, 0.5288, 0.2748, 0.5288, 0.2748, 0.5, 0.5, 0.5, 0.5, 0.75, 0.5248, 0.75, 0.5248, 0.7207, 0.5625, 0.7207, 0.5625, 0.5288, 0.5248, 0.5288, 0.5248, 0.5, 0.5, 0.25, 0.5, 0.5, 0.5248, 0.5, 0.5248, 0.4672, 0.5625, 0.4688, 0.5625, 0.2709, 0.5248, 0.2708, 0.5248, 0.25, 0.625, 0.7309, 0.5071, 0.7309, 0.5071, 0.722, 0.5162, 0.722, 0.5162, 0.5, 0.625, 0.5, 0.625, 0.4828, 0.5071, 0.4828, 0.5071, 0.25, 0.625, 0.25, 0.6422, 0.75, 0.6422, 0.5, 0.875, 0.5, 0.875, 0.75, 0.625, 0.4828, 0.5071, 0.4828, 0.5071, 0.4701, 0.5162, 0.4701, 0.5162, 0.25, 0.625, 0.25, 0.4107, 0.25, 0.4107, 0.2707, 0.3926, 0.2707, 0.3926, 0.4354, 0.4107, 0.4354, 0.4107, 0.4576, 0.3926, 0.4576, 0.3926, 0.5, 0.5, 0.5, 0.5, 0.25, 0.875, 0.7387, 0.6422, 0.7387, 0.6422, 0.5, 0.875, 0.5, 0.5162, 1.0, 0.5162, 0.75, 0.625, 0.75, 0.625, 1.0, 0.375, 0.2047, 0.375, 0.25, 0.3948, 0.25, 0.3948, 0.2047, 0.5609, 0.25, 0.5834, 0.25, 0.5834, 0.2062, 0.5609, 0.2062, 0.5756, 0.0, 0.5532, 0.0, 0.5532, 0.02873, 0.5756, 0.02873, 0.5162, 0.5, 0.5162, 0.25, 0.625, 0.25, 0.625, 0.5, 0.375, 0.507, 0.4718, 0.507, 0.5096, 0.507, 0.5096, 0.5449, 0.4737, 0.5449, 0.4737, 0.75, 0.375, 0.75, 0.1361, 0.75, 0.1361, 0.507, 0.2929, 0.6098, 0.2934, 0.6183, 0.295, 0.6264, 0.2976, 0.6339, 0.3012, 0.6405, 0.3054, 0.6459, 0.3103, 0.6499, 0.3156, 0.6524, 0.3211, 0.6532, 0.3266, 0.6524, 0.3319, 0.6499, 0.3368, 0.6459, 0.3411, 0.6405, 0.3446, 0.6339, 0.3472, 0.6264, 0.3488, 0.6183, 0.3493, 0.6098, 0.375, 0.507, 0.375, 0.75, 0.125, 0.511, 0.3578, 0.511, 0.2696, 0.6137, 0.2688, 0.6053, 0.2663, 0.5971, 0.2623, 0.5896, 0.2569, 0.5831, 0.2503, 0.5777, 0.2428, 0.5737, 0.2347, 0.5712, 0.2262, 0.5704, 0.2177, 0.5712, 0.2096, 0.5737, 0.2021, 0.5777, 0.1955, 0.5831, 0.1901, 0.5896, 0.1861, 0.5971, 0.1837, 0.6053, 0.1828, 0.6137, 0.375, 0.7672, 0.4718, 0.7672, 0.5096, 0.7672, 0.5096, 0.8104, 0.4737, 0.8104, 0.4737, 1.0, 0.375, 1.0, 0.375, 0.01127, 0.4718, 0.01127, 0.5096, 0.01127, 0.5096, 0.05153, 0.4737, 0.05153, 0.4737, 0.25, 0.375, 0.25, 0.375, 0.2611, 0.4718, 0.2742, 0.5096, 0.2742, 0.5096, 0.3867, 0.4737, 0.3867, 0.4737, 0.5, 0.375, 0.5, 0.375, 0.7387, 0.1361, 0.7387, 0.1361, 0.5, 0.2929, 0.6041, 0.2934, 0.6126, 0.295, 0.6207, 0.2976, 0.6282, 0.3012, 0.6348, 0.3054, 0.6402, 0.3103, 0.6442, 0.3156, 0.6467, 0.3211, 0.6475, 0.3266, 0.6467, 0.3319, 0.6442, 0.3368, 0.6402, 0.3411, 0.6348, 0.3446, 0.6282, 0.3472, 0.6207, 0.3488, 0.6126, 0.3493, 0.6041, 0.375, 0.5, 0.7188, 0.7718, 0.7188, 0.8004, 0.75, 0.8004, 0.75, 0.7718, 0.625, 0.7718, 0.625, 0.8004, 0.6562, 0.8004, 0.6562, 0.7718, 0.6562, 0.7718, 0.6562, 0.8004, 0.6875, 0.8004, 0.6875, 0.7718, 0.2188, 0.7718, 0.2188, 0.8004, 0.25, 0.8004, 0.25, 0.7718, 0.7812, 0.7718, 0.7812, 0.8004, 0.8125, 0.8004, 0.8125, 0.7718, 0.75, 0.7718, 0.75, 0.8004, 0.7812, 0.8004, 0.7812, 0.7718, 0.8438, 0.7718, 0.8438, 0.8004, 0.875, 0.8004, 0.875, 0.7718, 0.0, 0.7718, 0.0, 0.8004, 0.03125, 0.8004, 0.03125, 0.7718, 0.4688, 0.7718, 0.4688, 0.8004, 0.5, 0.8004, 0.5, 0.7718, 0.1562, 0.7718, 0.1562, 0.8004, 0.1875, 0.8004, 0.1875, 0.7718, 0.5, 0.7718, 0.5, 0.8004, 0.5312, 0.8004, 0.5312, 0.7718, 0.03125, 0.7718, 0.03125, 0.8004, 0.0625, 0.8004, 0.0625, 0.7718, 0.875, 0.7718, 0.875, 0.8004, 0.9063, 0.8004, 0.9062, 0.7718, 0.75, 0.5, 0.7415, 0.5196, 0.7481, 0.5196, 0.7481, 0.5204, 0.7481, 0.5227, 0.7482, 0.5247, 0.7482, 0.5265, 0.7482, 0.5283, 0.7481, 0.5303, 0.7481, 0.5326, 0.7481, 0.5333, 0.75, 0.75, 0.4062, 0.7718, 0.4062, 0.8004, 0.4375, 0.8004, 0.4375, 0.7718, 0.9062, 0.7718, 0.9063, 0.8004, 0.9375, 0.8004, 0.9375, 0.7718, 0.5938, 0.7718, 0.5938, 0.8004, 0.625, 0.8004, 0.625, 0.7718, 0.09375, 0.7718, 0.09375, 0.8004, 0.125, 0.8004, 0.125, 0.7718, 0.1875, 0.7718, 0.1875, 0.8004, 0.2188, 0.8004, 0.2188, 0.7718, 0.375, 0.7718, 0.375, 0.8004, 0.4062, 0.8004, 0.4062, 0.7718, 0.5625, 0.7718, 0.5625, 0.8004, 0.5938, 0.8004, 0.5938, 0.7718, 0.3125, 0.7718, 0.3125, 0.8004, 0.3438, 0.8004, 0.3438, 0.7718, 0.8125, 0.7718, 0.8125, 0.8004, 0.8438, 0.8004, 0.8438, 0.7718, 0.9688, 0.7718, 0.9688, 0.8004, 1.0, 0.8004, 1.0, 0.7718, 0.25, 0.7718, 0.25, 0.8004, 0.2812, 0.8004, 0.2812, 0.7718, 0.6875, 0.7718, 0.6875, 0.8004, 0.7188, 0.8004, 0.7188, 0.7718, 0.375, 0.507, 0.3493, 0.6098, 0.3488, 0.6013, 0.3472, 0.5932, 0.3446, 0.5857, 0.3411, 0.5791, 0.3368, 0.5737, 0.3319, 0.5697, 0.3266, 0.5673, 0.3211, 0.5664, 0.3156, 0.5673, 0.3103, 0.5697, 0.3054, 0.5737, 0.3012, 0.5791, 0.2976, 0.5857, 0.295, 0.5932, 0.2934, 0.6013, 0.2929, 0.6098, 0.1361, 0.507, 0.1027, 0.5, 0.09375, 0.5, 0.09375, 0.5, 0.1027, 0.5, 0.4375, 0.7718, 0.4375, 0.8004, 0.4688, 0.8004, 0.4688, 0.7718, 0.1027, 0.5, 0.09375, 0.5, 0.09375, 0.5161, 0.0625, 0.7718, 0.0625, 0.8004, 0.09375, 0.8004, 0.09375, 0.7718, 0.9375, 0.7718, 0.9375, 0.8004, 0.9688, 0.8004, 0.9688, 0.7718, 0.2812, 0.7718, 0.2812, 0.8004, 0.3125, 0.8004, 0.3125, 0.7718, 0.5312, 0.7718, 0.5312, 0.8004, 0.5625, 0.8004, 0.5625, 0.7718, 0.125, 0.7718, 0.125, 0.8004, 0.1562, 0.8004, 0.1562, 0.7718, 0.3438, 0.7718, 0.3438, 0.8004, 0.375, 0.8004, 0.375, 0.7718, 0.7188, 0.7718, 0.7188, 0.8004, 0.75, 0.8004, 0.75, 0.7718, 0.625, 0.7718, 0.625, 0.8004, 0.6562, 0.8004, 0.6562, 0.7718, 0.6562, 0.7718, 0.6562, 0.8004, 0.6875, 0.8004, 0.6875, 0.7718, 0.2188, 0.7718, 0.2188, 0.8004, 0.25, 0.8004, 0.25, 0.7718, 0.7812, 0.7718, 0.7812, 0.8004, 0.8125, 0.8004, 0.8125, 0.7718, 0.75, 0.7718, 0.75, 0.8004, 0.7812, 0.8004, 0.7812, 0.7718, 0.8438, 0.7718, 0.8438, 0.8004, 0.875, 0.8004, 0.875, 0.7718, 0.0, 0.7718, 0.0, 0.8004, 0.03125, 0.8004, 0.03125, 0.7718, 0.4688, 0.7718, 0.4688, 0.8004, 0.5, 0.8004, 0.5, 0.7718, 0.1562, 0.7718, 0.1562, 0.8004, 0.1875, 0.8004, 0.1875, 0.7718, 0.5, 0.7718, 0.5, 0.8004, 0.5312, 0.8004, 0.5312, 0.7718, 0.03125, 0.7718, 0.03125, 0.8004, 0.0625, 0.8004, 0.0625, 0.7718, 0.875, 0.7718, 0.875, 0.8004, 0.9062, 0.8004, 0.9062, 0.7718, 0.4062, 0.7718, 0.4062, 0.8004, 0.4375, 0.8004, 0.4375, 0.7718, 0.9062, 0.7718, 0.9062, 0.8004, 0.9375, 0.8004, 0.9375, 0.7718, 0.5938, 0.7718, 0.5938, 0.8004, 0.625, 0.8004, 0.625, 0.7718, 0.09375, 0.7718, 0.09375, 0.8004, 0.125, 0.8004, 0.125, 0.7718, 0.1875, 0.7718, 0.1875, 0.8004, 0.2188, 0.8004, 0.2188, 0.7718, 0.375, 0.7718, 0.375, 0.8004, 0.4062, 0.8004, 0.4062, 0.7718, 0.5625, 0.7718, 0.5625, 0.8004, 0.5938, 0.8004, 0.5938, 0.7718, 0.3125, 0.7718, 0.3125, 0.8004, 0.3438, 0.8004, 0.3438, 0.7718, 0.8125, 0.7718, 0.8125, 0.8004, 0.8438, 0.8004, 0.8438, 0.7718, 0.9688, 0.7718, 0.9688, 0.8004, 1.0, 0.8004, 1.0, 0.7718, 0.25, 0.7718, 0.25, 0.8004, 0.2812, 0.8004, 0.2812, 0.7718, 0.6875, 0.7718, 0.6875, 0.8004, 0.7188, 0.8004, 0.7188, 0.7718, 0.1027, 0.5, 0.09375, 0.5, 0.09375, 0.5, 0.1027, 0.5, 0.4375, 0.7718, 0.4375, 0.8004, 0.4688, 0.8004, 0.4688, 0.7718, 0.1027, 0.5, 0.09375, 0.5, 0.09375, 0.5161, 0.0625, 0.7718, 0.0625, 0.8004, 0.09375, 0.8004, 0.09375, 0.7718, 0.9375, 0.7718, 0.9375, 0.8004, 0.9688, 0.8004, 0.9688, 0.7718, 0.2812, 0.7718, 0.2812, 0.8004, 0.3125, 0.8004, 0.3125, 0.7718, 0.5312, 0.7718, 0.5312, 0.8004, 0.5625, 0.8004, 0.5625, 0.7718, 0.125, 0.7718, 0.125, 0.8004, 0.1562, 0.8004, 0.1562, 0.7718, 0.7415, 0.5333, 0.7415, 0.7314, 0.7481, 0.7314, 0.7481, 0.7322, 0.7481, 0.7345, 0.7482, 0.7365, 0.7482, 0.7383, 0.7482, 0.7401, 0.7481, 0.7421, 0.7481, 0.7444, 0.7481, 0.7452, 0.75, 0.75, 0.7481, 0.5333, 0.3438, 0.7718, 0.3438, 0.8004, 0.375, 0.8004, 0.375, 0.7718, 0.1828, 0.6137, 0.1837, 0.6222, 0.1861, 0.6304, 0.1901, 0.6379, 0.1955, 0.6444, 0.2021, 0.6498, 0.2096, 0.6538, 0.2177, 0.6563, 0.2262, 0.6571, 0.2347, 0.6563, 0.2428, 0.6538, 0.2503, 0.6498, 0.2569, 0.6444, 0.2623, 0.6379, 0.2663, 0.6304, 0.2688, 0.6222, 0.2696, 0.6137, 0.3578, 0.511, 0.3578, 0.75, 0.125, 0.75, 0.125, 0.511, 0.7188, 0.7718, 0.7188, 0.8004, 0.75, 0.8004, 0.75, 0.7718, 0.625, 0.7718, 0.625, 0.8004, 0.6562, 0.8004, 0.6562, 0.7718, 0.6562, 0.7718, 0.6562, 0.8004, 0.6875, 0.8004, 0.6875, 0.7718, 0.2188, 0.7718, 0.2188, 0.8004, 0.25, 0.8004, 0.25, 0.7718, 0.7812, 0.7718, 0.7812, 0.8004, 0.8125, 0.8004, 0.8125, 0.7718, 0.75, 0.7718, 0.75, 0.8004, 0.7812, 0.8004, 0.7812, 0.7718, 0.3578, 0.5, 0.2667, 0.6041, 0.2659, 0.5957, 0.2634, 0.5875, 0.2594, 0.58, 0.254, 0.5735, 0.2474, 0.5681, 0.2399, 0.5641, 0.2318, 0.5616, 0.2233, 0.5608, 0.2149, 0.5616, 0.2067, 0.5641, 0.1992, 0.5681, 0.1926, 0.5735, 0.1872, 0.58, 0.1832, 0.5875, 0.1808, 0.5957, 0.1799, 0.6041, 0.125, 0.5, 0.8438, 0.7718, 0.8438, 0.8004, 0.875, 0.8004, 0.875, 0.7718, 0.0, 0.7718, 0.0, 0.8004, 0.03125, 0.8004, 0.03125, 0.7718, 0.4688, 0.7718, 0.4688, 0.8004, 0.5, 0.8004, 0.5, 0.7718, 0.1562, 0.7718, 0.1562, 0.8004, 0.1875, 0.8004, 0.1875, 0.7718, 0.5, 0.7718, 0.5, 0.8004, 0.5312, 0.8004, 0.5312, 0.7718, 0.03125, 0.7718, 0.03125, 0.8004, 0.0625, 0.8004, 0.0625, 0.7718, 0.875, 0.7718, 0.875, 0.8004, 0.9062, 0.8004, 0.9062, 0.7718, 0.4062, 0.7718, 0.4062, 0.8004, 0.4375, 0.8004, 0.4375, 0.7718, 0.9062, 0.7718, 0.9062, 0.8004, 0.9375, 0.8004, 0.9375, 0.7718, 0.5938, 0.7718, 0.5938, 0.8004, 0.625, 0.8004, 0.625, 0.7718, 0.09375, 0.7718, 0.09375, 0.8004, 0.125, 0.8004, 0.125, 0.7718, 0.1875, 0.7718, 0.1875, 0.8004, 0.2188, 0.8004, 0.2188, 0.7718, 0.5625, 0.7718, 0.5625, 0.8004, 0.5938, 0.8004, 0.5938, 0.7718, 0.375, 0.7718, 0.375, 0.8004, 0.4062, 0.8004, 0.4062, 0.7718, 0.3125, 0.7718, 0.3125, 0.8004, 0.3438, 0.8004, 0.3438, 0.7718, 0.8125, 0.7718, 0.8125, 0.8004, 0.8438, 0.8004, 0.8438, 0.7718, 0.9688, 0.7718, 0.9688, 0.8004, 1.0, 0.8004, 1.0, 0.7718, 0.25, 0.7718, 0.25, 0.8004, 0.2812, 0.8004, 0.2812, 0.7718, 0.6875, 0.7718, 0.6875, 0.8004, 0.7188, 0.8004, 0.7188, 0.7718, 0.4375, 0.7718, 0.4375, 0.8004, 0.4688, 0.8004, 0.4688, 0.7718, 0.0625, 0.7718, 0.0625, 0.8004, 0.09375, 0.8004, 0.09375, 0.7718, 0.9375, 0.7718, 0.9375, 0.8004, 0.9688, 0.8004, 0.9688, 0.7718, 0.5312, 0.7718, 0.5312, 0.8004, 0.5625, 0.8004, 0.5625, 0.7718, 0.2812, 0.7718, 0.2812, 0.8004, 0.3125, 0.8004, 0.3125, 0.7718, 0.125, 0.7718, 0.125, 0.8004, 0.1562, 0.8004, 0.1562, 0.7718, 0.3438, 0.7718, 0.3438, 0.8004, 0.375, 0.8004, 0.375, 0.7718, 0.7188, 0.7718, 0.7188, 0.8004, 0.75, 0.8004, 0.75, 0.7718, 0.625, 0.7718, 0.625, 0.8004, 0.6562, 0.8004, 0.6562, 0.7718, 0.6562, 0.7718, 0.6562, 0.8004, 0.6875, 0.8004, 0.6875, 0.7718, 0.2188, 0.7718, 0.2188, 0.8004, 0.25, 0.8004, 0.25, 0.7718, 0.7812, 0.7718, 0.7812, 0.8004, 0.8125, 0.8004, 0.8125, 0.7718, 0.75, 0.7718, 0.75, 0.8004, 0.7812, 0.8004, 0.7812, 0.7718, 0.8438, 0.7718, 0.8438, 0.8004, 0.875, 0.8004, 0.875, 0.7718, 0.0, 0.7718, 0.0, 0.8004, 0.03125, 0.8004, 0.03125, 0.7718, 0.4688, 0.7718, 0.4688, 0.8004, 0.5, 0.8004, 0.5, 0.7718, 0.1562, 0.7718, 0.1562, 0.8004, 0.1875, 0.8004, 0.1875, 0.7718, 0.5, 0.7718, 0.5, 0.8004, 0.5312, 0.8004, 0.5312, 0.7718, 0.03125, 0.7718, 0.03125, 0.8004, 0.0625, 0.8004, 0.0625, 0.7718, 0.875, 0.7718, 0.875, 0.8004, 0.9062, 0.8004, 0.9062, 0.7718, 0.4062, 0.7718, 0.4062, 0.8004, 0.4375, 0.8004, 0.4375, 0.7718, 0.9062, 0.7718, 0.9062, 0.8004, 0.9375, 0.8004, 0.9375, 0.7718, 0.5938, 0.7718, 0.5938, 0.8004, 0.625, 0.8004, 0.625, 0.7718, 0.375, 0.5, 0.3493, 0.6041, 0.3488, 0.5957, 0.3472, 0.5875, 0.3446, 0.58, 0.3411, 0.5735, 0.3368, 0.5681, 0.3319, 0.5641, 0.3266, 0.5616, 0.3211, 0.5608, 0.3156, 0.5616, 0.3103, 0.5641, 0.3054, 0.5681, 0.3012, 0.5735, 0.2976, 0.58, 0.295, 0.5875, 0.2934, 0.5957, 0.2929, 0.6041, 0.1361, 0.5, 0.09375, 0.7718, 0.09375, 0.8004, 0.125, 0.8004, 0.125, 0.7718, 0.1875, 0.7718, 0.1875, 0.8004, 0.2188, 0.8004, 0.2188, 0.7718, 0.5625, 0.7718, 0.5625, 0.8004, 0.5938, 0.8004, 0.5938, 0.7718, 0.375, 0.7718, 0.375, 0.8004, 0.4062, 0.8004, 0.4062, 0.7718, 0.3125, 0.7718, 0.3125, 0.8004, 0.3438, 0.8004, 0.3438, 0.7718, 0.8125, 0.7718, 0.8125, 0.8004, 0.8438, 0.8004, 0.8438, 0.7718, 0.9688, 0.7718, 0.9687, 0.8004, 1.0, 0.8004, 1.0, 0.7718, 0.25, 0.7718, 0.25, 0.8004, 0.2812, 0.8004, 0.2812, 0.7718, 0.6875, 0.7718, 0.6875, 0.8004, 0.7188, 0.8004, 0.7188, 0.7718, 0.4375, 0.7718, 0.4375, 0.8004, 0.4688, 0.8004, 0.4688, 0.7718, 0.0625, 0.7718, 0.0625, 0.8004, 0.09375, 0.8004, 0.09375, 0.7718, 0.9375, 0.7718, 0.9375, 0.8004, 0.9687, 0.8004, 0.9688, 0.7718, 0.5312, 0.7718, 0.5312, 0.8004, 0.5625, 0.8004, 0.5625, 0.7718, 0.2812, 0.7718, 0.2812, 0.8004, 0.3125, 0.8004, 0.3125, 0.7718, 0.125, 0.7718, 0.125, 0.8004, 0.1562, 0.8004, 0.1562, 0.7718, 0.3438, 0.7718, 0.3438, 0.8004, 0.375, 0.8004, 0.375, 0.7718, 0.375, 0.9751, 0.375, 1.0, 0.3797, 0.9882, 0.3798, 0.9871, 0.38, 0.9861, 0.3804, 0.9852, 0.3809, 0.9843, 0.3816, 0.9837, 0.3823, 0.9832, 0.3831, 0.9829, 0.3839, 0.9828, 0.3847, 0.9829, 0.3855, 0.9832, 0.3863, 0.9837, 0.3869, 0.9843, 0.3874, 0.9852, 0.3878, 0.9861, 0.3881, 0.9871, 0.3881, 0.9882, 0.392, 0.983, 0.392, 0.9751, 0.375, 1.0, 0.392, 1.0, 0.392, 0.983, 0.3881, 0.9882, 0.3881, 0.9892, 0.3878, 0.9903, 0.3874, 0.9912, 0.3869, 0.992, 0.3863, 0.9927, 0.3855, 0.9932, 0.3847, 0.9935, 0.3839, 0.9936, 0.3831, 0.9935, 0.3823, 0.9932, 0.3816, 0.9927, 0.3809, 0.992, 0.3804, 0.9912, 0.38, 0.9903, 0.3798, 0.9892, 0.3797, 0.9882, 0.6065, 1.0, 0.625, 1.0, 0.6203, 0.9882, 0.6202, 0.9892, 0.62, 0.9903, 0.6196, 0.9912, 0.6191, 0.992, 0.6184, 0.9927, 0.6177, 0.9932, 0.6169, 0.9935, 0.6161, 0.9936, 0.6153, 0.9935, 0.6145, 0.9932, 0.6137, 0.9927, 0.6131, 0.992, 0.6126, 0.9912, 0.6122, 0.9903, 0.6119, 0.9892, 0.6119, 0.9882, 0.625, 1.0, 0.625, 0.9751, 0.6065, 0.9751, 0.6065, 1.0, 0.6119, 0.9882, 0.6119, 0.9871, 0.6122, 0.9861, 0.6126, 0.9852, 0.6131, 0.9843, 0.6137, 0.9837, 0.6145, 0.9832, 0.6153, 0.9829, 0.6161, 0.9828, 0.6169, 0.9829, 0.6177, 0.9832, 0.6184, 0.9837, 0.6191, 0.9843, 0.6196, 0.9852, 0.62, 0.9861, 0.6202, 0.9871, 0.6203, 0.9882, 0.625, 0.7752, 0.625, 0.75, 0.6206, 0.7581, 0.6205, 0.7592, 0.6203, 0.7602, 0.6199, 0.7611, 0.6194, 0.762, 0.6187, 0.7626, 0.618, 0.7631, 0.6172, 0.7635, 0.6164, 0.7636, 0.6155, 0.7635, 0.6148, 0.7631, 0.614, 0.7626, 0.6134, 0.762, 0.6129, 0.7611, 0.6125, 0.7602, 0.6122, 0.7592, 0.6121, 0.7581, 0.6065, 0.75, 0.6065, 0.7752, 0.625, 0.75, 0.6065, 0.75, 0.6121, 0.7581, 0.6122, 0.7571, 0.6125, 0.756, 0.6129, 0.7551, 0.6134, 0.7543, 0.614, 0.7536, 0.6148, 0.7531, 0.6155, 0.7528, 0.6164, 0.7527, 0.6172, 0.7528, 0.618, 0.7531, 0.6187, 0.7536, 0.6194, 0.7543, 0.6199, 0.7551, 0.6203, 0.756, 0.6205, 0.7571, 0.6206, 0.7581, 0.392, 0.75, 0.375, 0.75, 0.3797, 0.7581, 0.3798, 0.7571, 0.38, 0.756, 0.3804, 0.7551, 0.3809, 0.7543, 0.3816, 0.7536, 0.3823, 0.7531, 0.3831, 0.7528, 0.3839, 0.7527, 0.3847, 0.7528, 0.3855, 0.7531, 0.3863, 0.7536, 0.3869, 0.7543, 0.3874, 0.7551, 0.3878, 0.756, 0.3881, 0.7571, 0.3881, 0.7581, 0.625, 0.7315, 0.625, 0.75, 0.8363, 0.75, 0.8363, 0.7315, 0.125, 0.7251, 0.125, 0.75, 0.3363, 0.75, 0.3363, 0.7251, 0.375, 0.7243, 0.375, 0.75, 0.5863, 0.75, 0.5863, 0.7243, 0.375, 0.483, 0.375, 0.5, 0.5863, 0.5, 0.5863, 0.483, 0.7188, 0.8021, 0.7188, 0.8318, 0.75, 0.8318, 0.75, 0.8021, 0.625, 0.8021, 0.625, 0.8318, 0.6562, 0.8318, 0.6563, 0.8021, 0.6563, 0.8021, 0.6562, 0.8318, 0.6875, 0.8318, 0.6875, 0.8021, 0.2188, 0.8021, 0.2188, 0.8318, 0.25, 0.8318, 0.25, 0.8021, 0.7812, 0.8021, 0.7812, 0.8318, 0.8125, 0.8318, 0.8125, 0.8021, 0.75, 0.8021, 0.75, 0.8318, 0.7812, 0.8318, 0.7812, 0.8021, 0.5, 0.5, 0.4555, 0.531, 0.459, 0.5313, 0.4623, 0.5321, 0.4654, 0.5334, 0.4681, 0.5351, 0.4703, 0.5372, 0.472, 0.5396, 0.473, 0.5423, 0.4733, 0.545, 0.473, 0.5477, 0.472, 0.5503, 0.4703, 0.5527, 0.4681, 0.5548, 0.4654, 0.5566, 0.4623, 0.5579, 0.459, 0.5587, 0.4555, 0.5589, 0.5, 0.75, 0.8438, 0.8021, 0.8438, 0.8318, 0.875, 0.8318, 0.875, 0.8021, 0.0, 0.8021, 0.0, 0.8318, 0.03125, 0.8318, 0.03125, 0.8021, 0.4688, 0.8021, 0.4688, 0.8318, 0.5, 0.8318, 0.5, 0.8021, 0.1563, 0.8021, 0.1562, 0.8318, 0.1875, 0.8318, 0.1875, 0.8021, 0.5, 0.8021, 0.5, 0.8318, 0.5312, 0.8318, 0.5312, 0.8021, 0.03125, 0.8021, 0.03125, 0.8318, 0.0625, 0.8318, 0.0625, 0.8021, 0.875, 0.8021, 0.875, 0.8318, 0.9062, 0.8318, 0.9062, 0.8021, 0.4062, 0.8021, 0.4062, 0.8318, 0.4375, 0.8318, 0.4375, 0.8021, 0.9062, 0.8021, 0.9062, 0.8318, 0.9375, 0.8318, 0.9375, 0.8021, 0.5938, 0.8021, 0.5938, 0.8318, 0.625, 0.8318, 0.625, 0.8021, 0.09375, 0.8021, 0.09375, 0.8318, 0.125, 0.8318, 0.125, 0.8021, 0.1875, 0.8021, 0.1875, 0.8318, 0.2188, 0.8318, 0.2188, 0.8021, 0.5625, 0.8021, 0.5625, 0.8318, 0.5938, 0.8318, 0.5938, 0.8021, 0.375, 0.8021, 0.375, 0.8318, 0.4062, 0.8318, 0.4062, 0.8021, 0.3125, 0.8021, 0.3125, 0.8318, 0.3438, 0.8318, 0.3438, 0.8021, 0.9688, 0.8021, 0.9688, 0.8318, 1.0, 0.8318, 1.0, 0.8021, 0.8125, 0.8021, 0.8125, 0.8318, 0.8438, 0.8318, 0.8438, 0.8021, 0.25, 0.8021, 0.25, 0.8318, 0.2812, 0.8318, 0.2813, 0.8021, 0.6875, 0.8021, 0.6875, 0.8318, 0.7188, 0.8318, 0.7188, 0.8021, 0.4375, 0.8021, 0.4375, 0.8318, 0.4688, 0.8318, 0.4688, 0.8021, 0.0625, 0.8021, 0.0625, 0.8318, 0.09375, 0.8318, 0.09375, 0.8021, 0.9375, 0.8021, 0.9375, 0.8318, 0.9688, 0.8318, 0.9688, 0.8021, 0.5312, 0.8021, 0.5312, 0.8318, 0.5625, 0.8318, 0.5625, 0.8021, 0.2813, 0.8021, 0.2812, 0.8318, 0.3125, 0.8318, 0.3125, 0.8021, 0.125, 0.8021, 0.125, 0.8318, 0.1562, 0.8318, 0.1563, 0.8021, 0.5, 0.25, 0.4578, 0.06162, 0.461, 0.06137, 0.4642, 0.06062, 0.467, 0.0594, 0.4696, 0.05775, 0.4716, 0.05574, 0.4732, 0.05346, 0.4741, 0.05098, 0.4744, 0.04839, 0.4741, 0.04581, 0.4732, 0.04333, 0.4716, 0.04104, 0.4696, 0.03904, 0.467, 0.03739, 0.4642, 0.03617, 0.461, 0.03542, 0.4578, 0.03516, 0.5, 0.0, 0.3438, 0.8021, 0.3438, 0.8318, 0.375, 0.8318, 0.375, 0.8021, 0.7188, 0.8021, 0.7188, 0.8318, 0.75, 0.8318, 0.75, 0.8021, 0.625, 0.8021, 0.625, 0.8318, 0.6562, 0.8318, 0.6563, 0.8021, 0.6563, 0.8021, 0.6562, 0.8318, 0.6875, 0.8318, 0.6875, 0.8021, 0.2188, 0.8021, 0.2188, 0.8318, 0.25, 0.8318, 0.25, 0.8021, 0.7812, 0.8021, 0.7812, 0.8318, 0.8125, 0.8318, 0.8125, 0.8021, 0.75, 0.8021, 0.75, 0.8318, 0.7812, 0.8318, 0.7812, 0.8021, 0.4555, 0.5589, 0.4555, 0.6211, 0.4586, 0.6213, 0.4615, 0.622, 0.4642, 0.6231, 0.4665, 0.6246, 0.4685, 0.6265, 0.4699, 0.6286, 0.4708, 0.6309, 0.4711, 0.6333, 0.4708, 0.6356, 0.4699, 0.6379, 0.4685, 0.64, 0.4665, 0.6419, 0.4642, 0.6434, 0.4615, 0.6445, 0.4586, 0.6452, 0.4555, 0.6455, 0.5, 0.75, 0.8438, 0.8021, 0.8438, 0.8318, 0.875, 0.8318, 0.875, 0.8021, 0.0, 0.8021, 0.0, 0.8318, 0.03125, 0.8318, 0.03125, 0.8021, 0.4688, 0.8021, 0.4688, 0.8318, 0.5, 0.8318, 0.5, 0.8021, 0.1563, 0.8021, 0.1562, 0.8318, 0.1875, 0.8318, 0.1875, 0.8021, 0.5, 0.8021, 0.5, 0.8318, 0.5312, 0.8318, 0.5312, 0.8021, 0.03125, 0.8021, 0.03125, 0.8318, 0.0625, 0.8318, 0.0625, 0.8021, 0.875, 0.8021, 0.875, 0.8318, 0.9062, 0.8318, 0.9062, 0.8021, 0.4062, 0.8021, 0.4062, 0.8318, 0.4375, 0.8318, 0.4375, 0.8021, 0.9062, 0.8021, 0.9062, 0.8318, 0.9375, 0.8318, 0.9375, 0.8021, 0.5938, 0.8021, 0.5938, 0.8318, 0.625, 0.8318, 0.625, 0.8021, 0.09375, 0.8021, 0.09375, 0.8318, 0.125, 0.8318, 0.125, 0.8021, 0.1875, 0.8021, 0.1875, 0.8318, 0.2188, 0.8318, 0.2188, 0.8021, 0.5625, 0.8021, 0.5625, 0.8318, 0.5938, 0.8318, 0.5938, 0.8021, 0.375, 0.8021, 0.375, 0.8318, 0.4062, 0.8318, 0.4062, 0.8021, 0.3125, 0.8021, 0.3125, 0.8318, 0.3438, 0.8318, 0.3438, 0.8021, 0.9688, 0.8021, 0.9688, 0.8318, 1.0, 0.8318, 1.0, 0.8021, 0.8125, 0.8021, 0.8125, 0.8318, 0.8438, 0.8318, 0.8438, 0.8021, 0.25, 0.8021, 0.25, 0.8318, 0.2812, 0.8318, 0.2813, 0.8021, 0.6875, 0.8021, 0.6875, 0.8318, 0.7188, 0.8318, 0.7188, 0.8021, 0.4375, 0.8021, 0.4375, 0.8318, 0.4688, 0.8318, 0.4688, 0.8021, 0.0625, 0.8021, 0.0625, 0.8318, 0.09375, 0.8318, 0.09375, 0.8021, 0.9375, 0.8021, 0.9375, 0.8318, 0.9688, 0.8318, 0.9688, 0.8021, 0.5312, 0.8021, 0.5312, 0.8318, 0.5625, 0.8318, 0.5625, 0.8021, 0.2813, 0.8021, 0.2812, 0.8318, 0.3125, 0.8318, 0.3125, 0.8021, 0.125, 0.8021, 0.125, 0.8318, 0.1562, 0.8318, 0.1563, 0.8021, 0.5, 0.25, 0.4578, 0.1437, 0.4606, 0.1435, 0.4634, 0.1428, 0.4659, 0.1418, 0.4681, 0.1403, 0.4699, 0.1386, 0.4712, 0.1366, 0.4721, 0.1344, 0.4723, 0.1321, 0.4721, 0.1299, 0.4712, 0.1277, 0.4699, 0.1257, 0.4681, 0.124, 0.4659, 0.1225, 0.4634, 0.1215, 0.4606, 0.1208, 0.4578, 0.1206, 0.4578, 0.06162, 0.3438, 0.8021, 0.3438, 0.8318, 0.375, 0.8318, 0.375, 0.8021, 0.399, 0.75, 0.399, 0.702, 0.399, 0.5, 0.5, 0.5, 0.5, 0.75, 0.3798, 0.008758, 0.6173, 0.008758, 0.6173, 0.009613, 0.6124, 0.04095, 0.5982, 0.04095, 0.5982, 0.01931, 0.584, 0.01931, 0.584, 0.01532, 0.4039, 0.01532, 0.4039, 0.01931, 0.3884, 0.01931, 0.3884, 0.04054, 0.3849, 0.04054, 0.3849, 0.04054, 0.3849, 0.209, 0.3884, 0.209, 0.3884, 0.2299, 0.4039, 0.2299, 0.4039, 0.2342, 0.584, 0.2342, 0.584, 0.2299, 0.5982, 0.2299, 0.5982, 0.209, 0.6124, 0.209, 0.6124, 0.04095, 0.6173, 0.009613, 0.6173, 0.2394, 0.3798, 0.2394, 0.3798, 0.008758, 0.5071, 0.25, 0.5071, 0.2243, 0.5162, 0.2243, 0.5162, 0.0, 0.625, 0.0, 0.625, 0.25, 0.5071, 0.02804, 0.5071, 0.01914, 0.625, 0.01914, 0.625, 0.25, 0.5162, 0.25, 0.5162, 0.02804, 0.8219, 0.5494, 0.8219, 0.5718, 0.875, 0.5718, 0.875, 0.5494, 0.5719, 0.4359, 0.5719, 0.4584, 0.625, 0.4584, 0.625, 0.4359, 0.6426, 0.5, 0.6426, 0.75, 0.75, 0.75, 0.7481, 0.7452, 0.7415, 0.7452, 0.7415, 0.7314, 0.7415, 0.5333, 0.7415, 0.5196, 0.75, 0.5, 0.3219, 0.5, 0.3219, 0.5443, 0.375, 0.5443, 0.375, 0.5, 0.5719, 0.25, 0.5719, 0.2698, 0.625, 0.2698, 0.625, 0.25, 0.5071, 0.25, 0.5071, 0.1456, 0.5162, 0.1456, 0.5162, 0.0, 0.625, 0.0, 0.625, 0.25, 0.8144, 0.7291, 0.8144, 0.5312, 0.8125, 0.5312, 0.8125, 0.7291, 0.3219, 0.7047, 0.3219, 0.75, 0.375, 0.75, 0.375, 0.7047, 0.5071, 0.02017, 0.5071, 0.01127, 0.625, 0.01127, 0.625, 0.25, 0.5162, 0.25, 0.5162, 0.02017, 0.8219, 0.7302, 0.8219, 0.75, 0.875, 0.75, 0.875, 0.7302, 0.5644, 0.7207, 0.5644, 0.5288, 0.5625, 0.5288, 0.5625, 0.7207, 0.399, 1.0, 0.399, 0.75, 0.5, 0.75, 0.5, 1.0, 0.399, 0.5, 0.399, 0.25, 0.5, 0.25, 0.5, 0.5, 0.3798, 0.2394, 0.6201, 0.2394, 0.6201, 0.03828, 0.6151, 0.03615, 0.6151, 0.04301, 0.6151, 0.2342, 0.5761, 0.2342, 0.5761, 0.2332, 0.5556, 0.2332, 0.5556, 0.2342, 0.4039, 0.2342, 0.4039, 0.2332, 0.3859, 0.2332, 0.3859, 0.209, 0.3849, 0.209, 0.3798, 0.1951, 0.3849, 0.1232, 0.3859, 0.1232, 0.3859, 0.09952, 0.4039, 0.09952, 0.4039, 0.09682, 0.3849, 0.09682, 0.3849, 0.01532, 0.6151, 0.01532, 0.6151, 0.03615, 0.6201, 0.03828, 0.6201, 0.008758, 0.3798, 0.008758, 0.3798, 0.1951, 0.3849, 0.209, 0.569, 0.08851, 0.5485, 0.08851, 0.5485, 0.09952, 0.569, 0.09952, 0.5071, 0.5, 0.5071, 0.25, 0.625, 0.25, 0.625, 0.5, 0.5071, 0.7799, 0.5071, 0.7672, 0.625, 0.7672, 0.625, 1.0, 0.5162, 1.0, 0.5162, 0.7799, 0.5071, 0.6044, 0.5071, 0.5, 0.625, 0.5, 0.625, 0.75, 0.5162, 0.75, 0.5162, 0.6044, 0.5644, 0.4688, 0.5644, 0.2709, 0.5625, 0.2709, 0.5625, 0.4688, 0.1426, 0.5, 0.1426, 0.5931, 0.1607, 0.5931, 0.1607, 0.6232, 0.1426, 0.6232, 0.1426, 0.7212, 0.1607, 0.7212, 0.1607, 0.75, 0.25, 0.75, 0.25, 0.5, 0.399, 0.25, 0.399, 0.218, 0.399, 0.0, 0.5, 0.0, 0.4578, 0.03516, 0.4546, 0.03542, 0.4514, 0.03617, 0.4486, 0.03739, 0.446, 0.03904, 0.444, 0.04104, 0.4424, 0.04333, 0.4415, 0.04581, 0.4412, 0.04839, 0.4415, 0.05098, 0.4424, 0.05346, 0.444, 0.05574, 0.446, 0.05775, 0.4486, 0.0594, 0.4514, 0.06062, 0.4546, 0.06137, 0.4578, 0.06162, 0.4578, 0.1206, 0.455, 0.1208, 0.4522, 0.1215, 0.4497, 0.1225, 0.4475, 0.124, 0.4457, 0.1257, 0.4444, 0.1277, 0.4435, 0.1299, 0.4433, 0.1321, 0.4435, 0.1344, 0.4444, 0.1366, 0.4457, 0.1386, 0.4475, 0.1403, 0.4497, 0.1418, 0.4522, 0.1428, 0.455, 0.1435, 0.4578, 0.1437, 0.5, 0.25, 0.3144, 0.7212, 0.3144, 0.5288, 0.3125, 0.5288, 0.3125, 0.7212, 0.3926, 0.5, 0.3926, 0.7184, 0.3926, 0.7262, 0.3926, 0.75, 0.5, 0.75, 0.4555, 0.6455, 0.4525, 0.6452, 0.4496, 0.6445, 0.4469, 0.6434, 0.4445, 0.6419, 0.4426, 0.64, 0.4411, 0.6379, 0.4402, 0.6356, 0.4399, 0.6333, 0.4402, 0.6309, 0.4411, 0.6286, 0.4426, 0.6265, 0.4445, 0.6246, 0.4469, 0.6231, 0.4496, 0.622, 0.4525, 0.6213, 0.4555, 0.6211, 0.4555, 0.5589, 0.452, 0.5587, 0.4487, 0.5579, 0.4456, 0.5566, 0.4429, 0.5548, 0.4407, 0.5527, 0.4391, 0.5503, 0.4381, 0.5477, 0.4377, 0.545, 0.4381, 0.5423, 0.4391, 0.5396, 0.4407, 0.5372, 0.4429, 0.5351, 0.4456, 0.5334, 0.4487, 0.5321, 0.452, 0.5313, 0.4555, 0.531, 0.5, 0.5])
_uv.active_render = True
_uv = me_008.uv_layers.new(name='UVКарта')
_uv.uv.foreach_set('vector', [0.0, 0.0, 0.0, 0.0, 0.0, 0.0, 0.0, 0.0, 0.0, 0.0, 0.0, 0.0, 0.0, 0.0, 0.0, 0.0, 0.0, 0.0, 0.0, 0.0, 0.0, 0.0, 0.0, 0.0, 0.0, 0.0, 0.0, 0.0, 0.0, 0.0, 0.0, 0.0, 0.0, 0.0, 0.0, 0.0, 0.0, 0.0, 0.0, 0.0, 0.0, 0.0, 0.0, 0.0, 0.0, 0.0, 0.0, 0.0, 0.0, 0.0, 0.0, 0.0, 0.0, 0.0, 0.0, 0.0, 0.0, 0.0, 0.0, 0.0, 0.0, 0.0, 0.0, 0.0, 0.0, 0.0, 0.0, 0.0, 0.0, 0.0, 0.0, 0.0, 0.0, 0.0, 0.0, 0.0, 0.0, 0.0, 0.0, 0.0, 0.0, 0.0, 0.0, 0.0, 0.0, 0.0, 0.0, 0.0, 0.0, 0.0, 0.0, 0.0, 0.0, 0.0, 0.0, 0.0, 0.0, 0.0, 0.0, 0.0, 0.0, 0.0, 0.0, 0.0, 0.0, 0.0, 0.0, 0.0, 0.0, 0.0, 0.0, 0.0, 0.0, 0.0, 0.0, 0.0, 0.0, 0.0, 0.0, 0.0, 0.0, 0.0, 0.0, 0.0, 0.0, 0.0, 0.0, 0.0, 0.0, 0.0, 0.0, 0.0, 0.0, 0.0, 0.0, 0.0, 0.0, 0.0, 0.0, 0.0, 0.0, 0.0, 0.0, 0.0, 0.0, 0.0, 0.0, 0.0, 0.0, 0.0, 0.0, 0.0, 0.0, 0.0, 0.0, 0.0, 0.0, 0.0, 0.0, 0.0, 0.0, 0.0, 0.0, 0.0, 0.0, 0.0, 0.0, 0.0, 0.0, 0.0, 0.0, 0.0, 0.0, 0.0, 0.0, 0.0, 0.0, 0.0, 0.0, 0.0, 0.0, 0.0, 0.0, 0.0, 0.0, 0.0, 0.0, 0.0, 0.0, 0.0, 0.0, 0.0, 0.0, 0.0, 0.0, 0.0, 0.0, 0.0, 0.0, 0.0, 0.0, 0.0, 0.0, 0.0, 0.0, 0.0, 0.0, 0.0, 0.0, 0.0, 0.0, 0.0, 0.0, 0.0, 0.0, 0.0, 0.0, 0.0, 0.0, 0.0, 0.0, 0.0, 0.0, 0.0, 0.0, 0.0, 0.0, 0.0, 0.0, 0.0, 0.0, 0.0, 0.0, 0.0, 0.0, 0.0, 0.0, 0.0, 0.0, 0.0, 0.0, 0.0, 0.0, 0.0, 0.0, 0.0, 0.0, 0.0, 0.0, 0.0, 0.0, 0.0, 0.0, 0.0, 0.0, 0.0, 0.0, 0.0, 0.0, 0.0, 0.0, 0.0, 0.0, 0.0, 0.0, 0.0, 0.0, 0.0, 0.0, 0.0, 0.0, 0.0, 0.0, 0.0, 0.0, 0.0, 0.0, 0.0, 0.0, 0.0, 0.0, 0.0, 0.0, 0.0, 0.0, 0.0, 0.0, 0.0, 0.0, 0.0, 0.0, 0.0, 0.0, 0.0, 0.0, 0.0, 0.0, 0.0, 0.0, 0.0, 0.0, 0.0, 0.0, 0.0, 0.0, 0.0, 0.0, 0.0, 0.0, 0.0, 0.0, 0.0, 0.0, 0.0, 0.0, 0.0, 0.0, 0.0, 0.0, 0.0, 0.0, 0.0, 0.0, 0.0, 0.0, 0.0, 0.0, 0.0, 0.0, 0.0, 0.0, 0.0, 0.0, 0.0, 0.0, 0.0, 0.0, 0.0, 0.0, 0.0, 0.0, 0.0, 0.0, 0.0, 0.0, 0.0, 0.0, 0.0, 0.0, 0.0, 0.0, 0.0, 0.0, 0.0, 0.0, 0.0, 0.0, 0.0, 0.0, 0.0, 0.0, 0.0, 0.0, 0.0, 0.0, 0.0, 0.0, 0.0, 0.0, 0.0, 0.0, 0.0, 0.0, 0.0, 0.0, 0.0, 0.0, 0.0, 0.0, 0.0, 0.0, 0.0, 0.0, 0.0, 0.0, 0.0, 0.0, 0.0, 0.0, 0.0, 0.0, 0.0, 0.0, 0.0, 0.0, 0.0, 0.0, 0.0, 0.0, 0.0, 0.0, 0.0, 0.0, 0.0, 0.0, 0.0, 0.0, 0.0, 0.0, 0.0, 0.0, 0.0, 0.0, 0.0, 0.0, 0.0, 0.0, 0.0, 0.0, 0.0, 0.0, 0.0, 0.0, 0.0, 0.0, 0.0, 0.0, 0.0, 0.0, 0.0, 0.0, 0.0, 0.0, 0.0, 0.0, 0.0, 0.0, 0.0, 0.0, 0.0, 0.0, 0.0, 0.0, 0.0, 0.0, 0.0, 0.0, 0.0, 0.0, 0.0, 0.0, 0.0, 0.0, 0.0, 0.0, 0.0, 0.0, 0.0, 0.0, 0.0, 0.0, 0.0, 0.0, 0.0, 0.0, 0.0, 0.0, 0.0, 0.0, 0.0, 0.0, 0.0, 0.0, 0.0, 0.0, 0.0, 0.0, 0.0, 0.0, 0.0, 0.0, 0.0, 0.0, 0.0, 0.0, 0.0, 0.0, 0.0, 0.0, 0.0, 0.0, 0.0, 0.0, 0.0, 0.0, 0.0, 0.0, 0.0, 0.0, 0.0, 0.0, 0.0, 0.0, 0.0, 0.0, 0.0, 0.0, 0.0, 0.0, 0.0, 0.0, 0.0, 0.0, 0.0, 0.0, 0.0, 0.0, 0.0, 0.0, 0.0, 0.0, 0.0, 0.0, 0.0, 0.0, 0.0, 0.0, 0.0, 0.0, 0.0, 0.0, 0.0, 0.0, 0.0, 0.0, 0.0, 0.0, 0.0, 0.0, 0.0, 0.0, 0.0, 0.0, 0.0, 0.0, 0.0, 0.0, 0.0, 0.0, 0.0, 0.0, 0.0, 0.0, 0.0, 0.0, 0.0, 0.0, 0.0, 0.0, 0.0, 0.0, 0.0, 0.0, 0.0, 0.0, 0.0, 0.0, 0.0, 0.0, 0.0, 0.0, 0.0, 0.0, 0.0, 0.0, 0.0, 0.0, 0.0, 0.0, 0.0, 0.0, 0.0, 0.0, 0.0, 0.0, 0.0, 0.0, 0.0, 0.0, 0.0, 0.0, 0.0, 0.0, 0.0, 0.0, 0.0, 0.0, 0.0, 0.0, 0.0, 0.0, 0.0, 0.0, 0.0, 0.0, 0.0, 0.0, 0.0, 0.0, 0.0, 0.0, 0.0, 0.0, 0.0, 0.0, 0.0, 0.0, 0.0, 0.0, 0.0, 0.0, 0.0, 0.0, 0.0, 0.0, 0.0, 0.0, 0.0, 0.0, 0.0, 0.0, 0.0, 0.0, 0.0, 0.0, 0.0, 0.0, 0.0, 0.0, 0.0, 0.0, 0.0, 0.0, 0.0, 0.0, 0.0, 0.0, 0.0, 0.0, 0.0, 0.0, 0.0, 0.0, 0.0, 0.0, 0.0, 0.0, 0.0, 0.0, 0.0, 0.0, 0.0, 0.0, 0.0, 0.0, 0.0, 0.0, 0.0, 0.0, 0.0, 0.0, 0.0, 0.0, 0.0, 0.0, 0.0, 0.0, 0.0, 0.0, 0.0, 0.0, 0.0, 0.0, 0.0, 0.0, 0.0, 0.0, 0.0, 0.0, 0.0, 0.0, 0.0, 0.0, 0.0, 0.0, 0.0, 0.0, 0.0, 0.0, 0.0, 0.0, 0.0, 0.0, 0.0, 0.0, 0.0, 0.0, 0.0, 0.0, 0.0, 0.0, 0.0, 0.0, 0.0, 0.0, 0.0, 0.0, 0.0, 0.0, 0.0, 0.0, 0.0, 0.0, 0.0, 0.0, 0.0, 0.0, 0.0, 0.0, 0.0, 0.0, 0.0, 0.0, 0.0, 0.0, 0.0, 0.0, 0.0, 0.0, 0.0, 0.0, 0.0, 0.0, 0.0, 0.0, 0.0, 0.0, 0.0, 0.0, 0.0, 0.0, 0.0, 0.0, 0.0, 0.0, 0.0, 0.0, 0.0, 0.0, 0.0, 0.0, 0.0, 0.0, 0.0, 0.0, 0.0, 0.0, 0.0, 0.0, 0.0, 0.0, 0.0, 0.0, 0.0, 0.0, 0.0, 0.0, 0.0, 0.0, 0.0, 0.0, 0.0, 0.0, 0.0, 0.0, 0.0, 0.0, 0.0, 0.0, 0.0, 0.0, 0.0, 0.0, 0.0, 0.0, 0.0, 0.0, 0.0, 0.0, 0.0, 0.0, 0.0, 0.0, 0.0, 0.0, 0.0, 0.0, 0.0, 0.0, 0.0, 0.0, 0.0, 0.0, 0.0, 0.0, 0.0, 0.0, 0.0, 0.0, 0.0, 0.0, 0.0, 0.0, 0.0, 0.0, 0.0, 0.0, 0.0, 0.0, 0.0, 0.0, 0.0, 0.0, 0.0, 0.0, 0.0, 0.0, 0.0, 0.0, 0.0, 0.0, 0.0, 0.0, 0.0, 0.0, 0.0, 0.0, 0.0, 0.0, 0.0, 0.0, 0.0, 0.0, 0.0, 0.0, 0.0, 0.0, 0.0, 0.0, 0.0, 0.0, 0.0, 0.0, 0.0, 0.0, 0.0, 0.0, 0.0, 0.0, 0.0, 0.0, 0.0, 0.0, 0.0, 0.0, 0.0, 0.0, 0.0, 0.0, 0.0, 0.0, 0.0, 0.0, 0.0, 0.0, 0.0, 0.0, 0.0, 0.0, 0.0, 0.0, 0.0, 0.0, 0.0, 0.0, 0.0, 0.0, 0.0, 0.0, 0.0, 0.0, 0.0, 0.0, 0.0, 0.0, 0.0, 0.0, 0.0, 0.0, 0.0, 0.0, 0.0, 0.0, 0.0, 0.0, 0.0, 0.0, 0.0, 0.0, 0.0, 0.0, 0.0, 0.0, 0.0, 0.0, 0.0, 0.0, 0.0, 0.0, 0.0, 0.0, 0.0, 0.0, 0.0, 0.0, 0.0, 0.0, 0.0, 0.0, 0.0, 0.0, 0.0, 0.0, 0.0, 0.0, 0.0, 0.0, 0.0, 0.0, 0.0, 0.0, 0.0, 0.0, 0.0, 0.0, 0.0, 0.0, 0.0, 0.0, 0.0, 0.0, 0.0, 0.0, 0.0, 0.0, 0.0, 0.0, 0.0, 0.0, 0.0, 0.0, 0.0, 0.0, 0.0, 0.0, 0.0, 0.0, 0.0, 0.0, 0.0, 0.0, 0.0, 0.0, 0.0, 0.0, 0.0, 0.0, 0.0, 0.0, 0.0, 0.0, 0.0, 0.0, 0.0, 0.0, 0.0, 0.0, 0.0, 0.0, 0.0, 0.0, 0.0, 0.0, 0.0, 0.0, 0.0, 0.0, 0.0, 0.0, 0.0, 0.0, 0.0, 0.0, 0.0, 0.0, 0.0, 0.0, 0.0, 0.0, 0.0, 0.0, 0.0, 0.0, 0.0, 0.0, 0.0, 0.0, 0.0, 0.0, 0.0, 0.0, 0.0, 0.0, 0.0, 0.0, 0.0, 0.0, 0.0, 0.0, 0.0, 0.0, 0.0, 0.0, 0.0, 0.0, 0.0, 0.0, 0.0, 0.0, 0.0, 0.0, 0.0, 0.0, 0.0, 0.0, 0.0, 0.0, 0.0, 0.0, 0.0, 0.0, 0.0, 0.0, 0.0, 0.0, 0.0, 0.0, 0.0, 0.0, 0.0, 0.0, 0.0, 0.0, 0.0, 0.0, 0.0, 0.0, 0.0, 0.0, 0.0, 0.0, 0.0, 0.0, 0.0, 0.0, 0.0, 0.0, 0.0, 0.0, 0.0, 0.0, 0.0, 0.0, 0.0, 0.0, 0.0, 0.0, 0.0, 0.0, 0.0, 0.0, 0.0, 0.0, 0.0, 0.0, 0.0, 0.0, 0.0, 0.0, 0.0, 0.0, 0.0, 0.0, 0.0, 0.0, 0.0, 0.0, 0.0, 0.0, 0.0, 0.0, 0.0, 0.0, 0.0, 0.0, 0.0, 0.0, 0.0, 0.0, 0.0, 0.0, 0.0, 0.0, 0.0, 0.0, 0.0, 0.0, 0.0, 0.0, 0.0, 0.0, 0.0, 0.0, 0.0, 0.0, 0.0, 0.0, 0.0, 0.0, 0.0, 0.0, 0.0, 0.0, 0.0, 0.0, 0.0, 0.0, 0.0, 0.0, 0.0, 0.0, 0.0, 0.0, 0.0, 0.0, 0.0, 0.0, 0.0, 0.0, 0.0, 0.0, 0.0, 0.0, 0.0, 0.0, 0.0, 0.0, 0.0, 0.0, 0.0, 0.0, 0.0, 0.0, 0.0, 0.0, 0.0, 0.0, 0.0, 0.0, 0.0, 0.0, 0.0, 0.0, 0.0, 0.0, 0.0, 0.0, 0.0, 0.0, 0.0, 0.0, 0.0, 0.0, 0.0, 0.0, 0.0, 0.0, 0.0, 0.0, 0.0, 0.0, 0.0, 0.0, 0.0, 0.0, 0.0, 0.0, 0.0, 0.0, 0.0, 0.0, 0.0, 0.0, 0.0, 0.0, 0.0, 0.0, 0.0, 0.0, 0.0, 0.0, 0.0, 0.0, 0.0, 0.0, 0.0, 0.0, 0.0, 0.0, 0.0, 0.0, 0.0, 0.0, 0.0, 0.0, 0.0, 0.0, 0.0, 0.0, 0.0, 0.0, 0.0, 0.0, 0.0, 0.0, 0.0, 0.0, 0.0, 0.0, 0.0, 0.0, 0.0, 0.0, 0.0, 0.0, 0.0, 0.0, 0.0, 0.0, 0.0, 0.0, 0.0, 0.0, 0.0, 0.0, 0.0, 0.0, 0.0, 0.0, 0.0, 0.0, 0.0, 0.0, 0.0, 0.0, 0.0, 0.0, 0.0, 0.0, 0.0, 0.0, 0.0, 0.0, 0.0, 0.0, 0.0, 0.0, 0.0, 0.0, 0.0, 0.0, 0.0, 0.0, 0.0, 0.0, 0.0, 0.0, 0.0, 0.0, 0.0, 0.0, 0.0, 0.0, 0.0, 0.0, 0.0, 0.0, 0.0, 0.0, 0.0, 0.0, 0.0, 0.0, 0.0, 0.0, 0.0, 0.0, 0.0, 0.0, 0.0, 0.0, 0.0, 0.0, 0.0, 0.0, 0.0, 0.0, 0.0, 0.0, 0.0, 0.0, 0.0, 0.0, 0.0, 0.0, 0.0, 0.0, 0.0, 0.0, 0.0, 0.0, 0.0, 0.0, 0.0, 0.0, 0.0, 0.0, 0.0, 0.0, 0.0, 0.0, 0.0, 0.0, 0.0, 0.0, 0.0, 0.0, 0.0, 0.0, 0.0, 0.0, 0.0, 0.0, 0.0, 0.0, 0.0, 0.0, 0.0, 0.0, 0.0, 0.0, 0.0, 0.0, 0.0, 0.0, 0.0, 0.0, 0.0, 0.0, 0.0, 0.0, 0.0, 0.0, 0.0, 0.0, 0.0, 0.0, 0.0, 0.0, 0.0, 0.0, 0.0, 0.0, 0.0, 0.0, 0.0, 0.0, 0.0, 0.0, 0.0, 0.0, 0.0, 0.0, 0.0, 0.0, 0.0, 0.0, 0.0, 0.0, 0.0, 0.0, 0.0, 0.0, 0.0, 0.0, 0.0, 0.0, 0.0, 0.0, 0.0, 0.0, 0.0, 0.0, 0.0, 0.0, 0.0, 0.0, 0.0, 0.0, 0.0, 0.0, 0.0, 0.0, 0.0, 0.0, 0.0, 0.0, 0.0, 0.0, 0.0, 0.0, 0.0, 0.0, 0.0, 0.0, 0.0, 0.0, 0.0, 0.0, 0.0, 0.0, 0.0, 0.0, 0.0, 0.0, 0.0, 0.0, 0.0, 0.0, 0.0, 0.0, 0.0, 0.0, 0.0, 0.0, 0.0, 0.0, 0.0, 0.0, 0.0, 0.0, 0.0, 0.0, 0.0, 0.0, 0.0, 0.0, 0.0, 0.0, 0.0, 0.0, 0.0, 0.0, 0.0, 0.0, 0.0, 0.0, 0.0, 0.0, 0.0, 0.0, 0.0, 0.0, 0.0, 0.0, 0.0, 0.0, 0.0, 0.0, 0.0, 0.0, 0.0, 0.0, 0.0, 0.0, 0.0, 0.0, 0.0, 0.0, 0.0, 0.0, 0.0, 0.0, 0.0, 0.0, 0.0, 0.0, 0.0, 0.0, 0.0, 0.0, 0.0, 0.0, 0.0, 0.0, 0.0, 0.0, 0.0, 0.0, 0.0, 0.0, 0.0, 0.0, 0.0, 0.0, 0.0, 0.0, 0.0, 0.0, 0.0, 0.0, 0.0, 0.0, 0.0, 0.0, 0.0, 0.0, 0.0, 0.0, 0.0, 0.0, 0.0, 0.0, 0.0, 0.0, 0.0, 0.0, 0.0, 0.0, 0.0, 0.0, 0.0, 0.0, 0.0, 0.0, 0.0, 0.0, 0.0, 0.0, 0.0, 0.0, 0.0, 0.0, 0.0, 0.0, 0.0, 0.0, 0.0, 0.0, 0.0, 0.0, 0.0, 0.0, 0.0, 0.0, 0.0, 0.0, 0.0, 0.0, 0.0, 0.0, 0.0, 0.0, 0.0, 0.0, 0.0, 0.0, 0.0, 0.0, 0.0, 0.0, 0.0, 0.0, 0.0, 0.0, 0.0, 0.0, 0.0, 0.0, 0.0, 0.0, 0.0, 0.0, 0.0, 0.0, 0.0, 0.0, 0.0, 0.0, 0.0, 0.0, 0.0, 0.0, 0.0, 0.0, 0.0, 0.0, 0.0, 0.0, 0.0, 0.0, 0.0, 0.0, 0.0, 0.0, 0.0, 0.0, 0.0, 0.0, 0.0, 0.0, 0.0, 0.0, 0.0, 0.0, 0.0, 0.0, 0.0, 0.0, 0.0, 0.0, 0.0, 0.0, 0.0, 0.0, 0.0, 0.0, 0.0, 0.0, 0.0, 0.0, 0.0, 0.0, 0.0, 0.0, 0.0, 0.0, 0.0, 0.0, 0.0, 0.0, 0.0, 0.0, 0.0, 0.0, 0.0, 0.0, 0.0, 0.0, 0.0, 0.0, 0.0, 0.0, 0.0, 0.0, 0.0, 0.0, 0.0, 0.0, 0.0, 0.0, 0.0, 0.0, 0.0, 0.0, 0.0, 0.0, 0.0, 0.0, 0.0, 0.0, 0.0, 0.0, 0.0, 0.0, 0.0, 0.0, 0.0, 0.0, 0.0, 0.0, 0.0, 0.0, 0.0, 0.0, 0.0, 0.0, 0.0, 0.0, 0.0, 0.0, 0.0, 0.0, 0.0, 0.0, 0.0, 0.0, 0.0, 0.0, 0.0, 0.0, 0.0, 0.0, 0.0, 0.0, 0.0, 0.0, 0.0, 0.0, 0.0, 0.0, 0.0, 0.0, 0.0, 0.0, 0.0, 0.0, 0.0, 0.0, 0.0, 0.0, 0.0, 0.0, 0.0, 0.0, 0.0, 0.0, 0.0, 0.0, 0.0, 0.0, 0.0, 0.0, 0.0, 0.0, 0.0, 0.0, 0.0, 0.0, 0.0, 0.0, 0.0, 0.0, 0.0, 0.0, 0.0, 0.0, 0.0, 0.0, 0.0, 0.0, 0.0, 0.0, 0.0, 0.0, 0.0, 0.0, 0.0, 0.0, 0.0, 0.0, 0.0, 0.0, 0.0, 0.0, 0.0, 0.0, 0.0, 0.0, 0.0, 0.0, 0.0, 0.0, 0.0, 0.0, 0.0, 0.0, 0.0, 0.0, 0.0, 0.0, 0.0, 0.0, 0.0, 0.0, 0.0, 0.0, 0.0, 0.0, 0.0, 0.0, 0.0, 0.0, 0.0, 0.0, 0.0, 0.0, 0.0, 0.0, 0.0, 0.0, 0.0, 0.0, 0.0, 0.0, 0.0, 0.0, 0.0, 0.0, 0.0, 0.0, 0.0, 0.0, 0.0, 0.0, 0.0, 0.0, 0.0, 0.0, 0.0, 0.0, 0.0, 0.0, 0.0, 0.0, 0.0, 0.0, 0.0, 0.0, 0.0, 0.0, 0.0, 0.0, 0.0, 0.0, 0.0, 0.0, 0.0, 0.0, 0.0, 0.0, 0.0, 0.0, 0.0, 0.0, 0.0, 0.0, 0.0, 0.0, 0.0, 0.0, 0.0, 0.0, 0.0, 0.0, 0.0, 0.0, 0.0, 0.0, 0.0, 0.0, 0.0, 0.0, 0.0, 0.0, 0.0, 0.0, 0.0, 0.0, 0.0, 0.0, 0.0, 0.0, 0.0, 0.0, 0.0, 0.0, 0.0, 0.0, 0.0, 0.0, 0.0, 0.0, 0.0, 0.0, 0.0, 0.0, 0.0, 0.0, 0.0, 0.0, 0.0, 0.0, 0.0, 0.0, 0.0, 0.0, 0.0, 0.0, 0.0, 0.0, 0.0, 0.0, 0.0, 0.0, 0.0, 0.0, 0.0, 0.0, 0.0, 0.0, 0.0, 0.0, 0.0, 0.0, 0.0, 0.0, 0.0, 0.0, 0.0, 0.0, 0.0, 0.0, 0.0, 0.0, 0.0, 0.0, 0.0, 0.0, 0.0, 0.0, 0.0, 0.0, 0.0, 0.0, 0.0, 0.0, 0.0, 0.0, 0.0, 0.0, 0.0, 0.0, 0.0, 0.0, 0.0, 0.0, 0.0, 0.0, 0.0, 0.0, 0.0, 0.0, 0.0, 0.0, 0.0, 0.0, 0.0, 0.0, 0.0, 0.0, 0.0, 0.0, 0.0, 0.0, 0.0, 0.0, 0.0, 0.0, 0.0, 0.0, 0.0, 0.0, 0.0, 0.0, 0.0, 0.0, 0.0, 0.0, 0.0, 0.0, 0.0, 0.0, 0.0, 0.0, 0.0, 0.0, 0.0, 0.0, 0.0, 0.0, 0.0, 0.0, 0.0, 0.0, 0.0, 0.0, 0.0, 0.0, 0.0, 0.0, 0.0, 0.0, 0.0, 0.0, 0.0, 0.0, 0.0, 0.0, 0.0, 0.0, 0.0, 0.0, 0.0, 0.0, 0.0, 0.0, 0.0, 0.0, 0.0, 0.0, 0.0, 0.0, 0.0, 0.0, 0.0, 0.0, 0.0, 0.0, 0.0, 0.0, 0.0, 0.0, 0.0, 0.0, 0.0, 0.0, 0.0, 0.0, 0.0, 0.0, 0.0, 0.0, 0.0, 0.0, 0.0, 0.0, 0.0, 0.0, 0.0, 0.0, 0.0, 0.0, 0.0, 0.0, 0.0, 0.0, 0.0, 0.0, 0.0, 0.0, 0.0, 0.0, 0.0, 0.0, 0.0, 0.0, 0.0, 0.0, 0.0, 0.0, 0.0, 0.0, 0.0, 0.0, 0.0, 0.0, 0.0, 0.0, 0.0, 0.0, 0.0, 0.0, 0.0, 0.0, 0.0, 0.0, 0.0, 0.0, 0.0, 0.0, 0.0, 0.0, 0.0, 0.0, 0.0, 0.0, 0.0, 0.0, 0.0, 0.0, 0.0, 0.0, 0.0, 0.0, 0.0, 0.0, 0.0, 0.0, 0.0, 0.0, 0.0, 0.0, 0.0, 0.0, 0.0, 0.0, 0.0, 0.0, 0.0, 0.0, 0.0, 0.0, 0.0, 0.0, 0.0, 0.0, 0.0, 0.0, 0.0, 0.0, 0.0, 0.0, 0.0, 0.0, 0.0, 0.0, 0.0, 0.0, 0.0, 0.0, 0.0, 0.0, 0.0, 0.0, 0.0, 0.0, 0.0, 0.0, 0.0, 0.0, 0.0, 0.0, 0.0, 0.0, 0.0, 0.0, 0.0, 0.0, 0.0, 0.0, 0.0, 0.0, 0.0, 0.0, 0.0, 0.0, 0.0, 0.0, 0.0, 0.0, 0.0, 0.0, 0.0, 0.0, 0.0, 0.0, 0.0, 0.0, 0.0, 0.0, 0.0, 0.0, 0.0, 0.0, 0.0, 0.0, 0.0, 0.0, 0.0, 0.0, 0.0, 0.0, 0.0, 0.0, 0.0, 0.0, 0.0, 0.0, 0.0, 0.0, 0.0, 0.0, 0.0, 0.0, 0.0, 0.0, 0.0, 0.0, 0.0, 0.0, 0.0, 0.0, 0.0, 0.0, 0.0, 0.0, 0.0, 0.0, 0.0, 0.0, 0.0, 0.0, 0.0, 0.0, 0.0, 0.0, 0.0, 0.0, 0.0, 0.0, 0.0, 0.0, 0.0, 0.0, 0.0, 0.0, 0.0, 0.0, 0.0, 0.0, 0.0, 0.0, 0.0, 0.0, 0.0, 0.0, 0.0, 0.0, 0.0, 0.0, 0.0, 0.0, 0.0, 0.0, 0.0, 0.0, 0.0, 0.0, 0.0, 0.0, 0.0, 0.0, 0.0, 0.0, 0.0, 0.0, 0.0, 0.0, 0.0, 0.0, 0.0, 0.0, 0.0, 0.0, 0.0, 0.0, 0.0, 0.0, 0.0, 0.0, 0.0, 0.0, 0.0, 0.0, 0.0, 0.0, 0.0, 0.0, 0.0, 0.0, 0.0, 0.0, 0.0, 0.0, 0.0, 0.0, 0.0, 0.0, 0.0, 0.0, 0.0, 0.0, 0.0, 0.0, 0.0, 0.0, 0.0, 0.0, 0.0, 0.0, 0.0, 0.0, 0.0, 0.0, 0.0, 0.0, 0.0, 0.0, 0.0, 0.0, 0.0, 0.0, 0.0, 0.0, 0.0, 0.0, 0.0, 0.0, 0.0, 0.0, 0.0, 0.0, 0.0, 0.0, 0.0, 0.0, 0.0, 0.0, 0.0, 0.0, 0.0, 0.0, 0.0, 0.0, 0.0, 0.0, 0.0, 0.0, 0.0, 0.0, 0.0, 0.0, 0.0, 0.0, 0.0, 0.0, 0.0, 0.0, 0.0, 0.0, 0.0, 0.0, 0.0, 0.0, 0.0, 0.0, 0.0, 0.0, 0.0, 0.0, 0.0, 0.0, 0.0, 0.0, 0.0, 0.0, 0.0, 0.0, 0.0, 0.0, 0.0, 0.0, 0.0, 0.0, 0.0, 0.0, 0.0, 0.0, 0.0, 0.0, 0.0, 0.0, 0.0, 0.0, 0.0, 0.0, 0.0, 0.0, 0.0, 0.0, 0.0, 0.0, 0.0, 0.0, 0.0, 0.0, 0.0, 0.0, 0.0, 0.0, 0.0, 0.0, 0.0, 0.0, 0.0, 0.0, 0.0, 0.0, 0.0, 0.0, 0.0, 0.0, 0.0, 0.0, 0.0, 0.0, 0.0, 0.0, 0.0, 0.0, 0.0, 0.0, 0.0, 0.0, 0.0, 0.0, 0.0, 0.0, 0.0, 0.0, 0.0, 0.0, 0.0, 0.0, 0.0, 0.0, 0.0, 0.0, 0.0, 0.0, 0.0, 0.0, 0.0, 0.0, 0.0, 0.0, 0.0, 0.0, 0.0, 0.0, 0.0, 0.0, 0.0, 0.0, 0.0, 0.0, 0.0, 0.0, 0.0, 0.0, 0.0, 0.0, 0.0, 0.0, 0.0, 0.0, 0.0, 0.0, 0.0, 0.0, 0.0, 0.0, 0.0, 0.0, 0.0, 0.0, 0.0, 0.0, 0.0, 0.0, 0.0, 0.0, 0.0, 0.0, 0.0, 0.0, 0.0, 0.0, 0.0, 0.0, 0.0, 0.0, 0.0, 0.0, 0.0, 0.0, 0.0, 0.0, 0.0, 0.0, 0.0, 0.0, 0.0, 0.0, 0.0, 0.0, 0.0, 0.0, 0.0, 0.0, 0.0, 0.0, 0.0, 0.0, 0.0, 0.0, 0.0, 0.0, 0.0, 0.0, 0.0, 0.0, 0.0, 0.0, 0.0, 0.0, 0.0, 0.0, 0.0, 0.0, 0.0, 0.0, 0.0, 0.0, 0.0, 0.0, 0.0, 0.0, 0.0, 0.0, 0.0, 0.0, 0.0, 0.0, 0.0, 0.0, 0.0, 0.0, 0.0, 0.0, 0.0, 0.0, 0.0, 0.0, 0.0, 0.0, 0.0, 0.0, 0.0, 0.0, 0.0, 0.0, 0.0, 0.0, 0.0, 0.0, 0.0, 0.0, 0.0, 0.0, 0.0, 0.0, 0.0, 0.0, 0.0, 0.0, 0.0, 0.0, 0.0, 0.0, 0.0, 0.0, 0.0, 0.0, 0.0, 0.0, 0.0, 0.0, 0.0, 0.0, 0.0, 0.0, 0.0, 0.0, 0.0, 0.0, 0.0, 0.0, 0.0, 0.0, 0.0, 0.0, 0.0, 0.0, 0.0, 0.0, 0.0, 0.0, 0.0, 0.0, 0.0, 0.0, 0.0, 0.0, 0.0, 0.0, 0.0, 0.0, 0.0, 0.0, 0.0, 0.0, 0.0, 0.0, 0.0, 0.0, 0.0, 0.0, 0.0, 0.0, 0.0, 0.0, 0.0, 0.0, 0.0, 0.0, 0.0, 0.0, 0.0, 0.0, 0.0, 0.0, 0.0, 0.0, 0.0, 0.0, 0.0, 0.0, 0.0, 0.0, 0.0, 0.0, 0.0, 0.0, 0.0, 0.0, 0.0, 0.0, 0.0, 0.0, 0.0, 0.0, 0.0, 0.0, 0.0, 0.0, 0.0, 0.0, 0.0, 0.0, 0.0, 0.0, 0.0, 0.0, 0.0, 0.0, 0.0, 0.0, 0.0, 0.0, 0.0, 0.0, 0.0, 0.0, 0.0, 0.0, 0.0, 0.0, 0.0, 0.0, 0.0, 0.0, 0.0, 0.0, 0.0, 0.0, 0.0, 0.0, 0.0, 0.0, 0.0, 0.0, 0.0, 0.0, 0.0, 0.0, 0.0, 0.0, 0.0, 0.0, 0.0, 0.0, 0.0, 0.0, 0.0, 0.0, 0.0, 0.0, 0.0, 0.0, 0.0, 0.0, 0.0, 0.0, 0.0, 0.0, 0.0, 0.0, 0.0, 0.0, 0.0, 0.0, 0.0, 0.0, 0.0, 0.0, 0.0, 0.0, 0.0, 0.0, 0.0, 0.0, 0.0, 0.0, 0.0, 0.0, 0.0, 0.0, 0.0, 0.0, 0.0, 0.0, 0.0, 0.0, 0.0, 0.0, 0.0, 0.0, 0.0, 0.0, 0.0, 0.0, 0.0, 0.0, 0.0, 0.0, 0.0, 0.0, 0.0, 0.0, 0.0, 0.0, 0.0, 0.0, 0.0, 0.0, 0.0, 0.0, 0.0, 0.0, 0.0, 0.0, 0.0, 0.0, 0.0, 0.0, 0.0, 0.0, 0.0, 0.0, 0.0, 0.0, 0.0, 0.0, 0.0, 0.0, 0.0, 0.0, 0.0, 0.0, 0.0, 0.0, 0.0, 0.0, 0.0, 0.0, 0.0, 0.0, 0.0, 0.0, 0.0, 0.0, 0.0, 0.0, 0.0, 0.0, 0.0, 0.0, 0.0, 0.0, 0.0, 0.0, 0.0, 0.0, 0.0, 0.0, 0.0, 0.0, 0.0, 0.0, 0.0, 0.0, 0.0, 0.0, 0.0, 0.0, 0.0, 0.0, 0.0, 0.0, 0.0, 0.0, 0.0, 0.0, 0.0, 0.0, 0.0, 0.0, 0.0, 0.0, 0.0, 0.0, 0.0, 0.0, 0.0, 0.0, 0.0, 0.0, 0.0, 0.0, 0.0, 0.0, 0.0, 0.0, 0.0, 0.0, 0.0, 0.0, 0.0, 0.0, 0.0, 0.0, 0.0, 0.0, 0.0, 0.0, 0.0, 0.0, 0.0, 0.0, 0.0, 0.0, 0.0, 0.0, 0.0, 0.0, 0.0, 0.0, 0.0, 0.0, 0.0, 0.0, 0.0, 0.0, 0.0, 0.0, 0.0, 0.0, 0.0, 0.0, 0.0, 0.0, 0.0, 0.0, 0.0, 0.0, 0.0, 0.0, 0.0, 0.0, 0.0, 0.0, 0.0, 0.0, 0.0, 0.0, 0.0, 0.0, 0.0, 0.0, 0.0, 0.0, 0.0, 0.0, 0.0, 0.0, 0.0, 0.0, 0.0, 0.0, 0.0, 0.0, 0.0, 0.0, 0.0, 0.0, 0.0, 0.0, 0.0, 0.0, 0.0, 0.0, 0.0, 0.0, 0.0, 0.0, 0.0, 0.0, 0.0, 0.0, 0.0, 0.0, 0.0, 0.0, 0.0, 0.0, 0.0, 0.0, 0.0, 0.0, 0.0, 0.0, 0.0, 0.0, 0.0, 0.0, 0.0, 0.0, 0.0, 0.0, 0.0, 0.0, 0.0, 0.0, 0.0, 0.0, 0.0, 0.0, 0.0, 0.0, 0.0, 0.0, 0.0, 0.0, 0.0, 0.0, 0.0, 0.0, 0.0, 0.0, 0.0, 0.0, 0.0, 0.0, 0.0, 0.0, 0.0, 0.0, 0.0, 0.0, 0.0, 0.0, 0.0, 0.0, 0.0, 0.0, 0.0, 0.0, 0.0, 0.0, 0.0, 0.0, 0.0, 0.0, 0.0, 0.0, 0.0, 0.0, 0.0, 0.0, 0.0, 0.0, 0.0, 0.0, 0.0, 0.0, 0.0, 0.0, 0.0, 0.0, 0.0, 0.0, 0.0, 0.0, 0.0, 0.0, 0.0, 0.0, 0.0, 0.0, 0.0, 0.0, 0.0, 0.0, 0.0, 0.0, 0.0, 0.0, 0.0, 0.0, 0.0, 0.0, 0.0, 0.0, 0.0, 0.0, 0.0, 0.0, 0.0, 0.0, 0.0, 0.0, 0.0, 0.0, 0.0, 0.0, 0.0, 0.0, 0.0, 0.0, 0.0, 0.0, 0.0, 0.0, 0.0, 0.0, 0.0, 0.0, 0.0, 0.0, 0.0, 0.0, 0.0, 0.0, 0.0, 0.0, 0.0, 0.0, 0.0, 0.0, 0.0, 0.0, 0.0, 0.0, 0.0, 0.0, 0.0, 0.0, 0.0, 0.0, 0.0, 0.0, 0.0, 0.0, 0.0, 0.0, 0.0, 0.0, 0.0, 0.0, 0.0, 0.0, 0.0, 0.0, 0.0, 0.0, 0.0, 0.0, 0.0, 0.0, 0.0, 0.0, 0.0, 0.0, 0.0, 0.0, 0.0, 0.0, 0.0, 0.0, 0.0, 0.0, 0.0, 0.0, 0.0, 0.0, 0.0, 0.0, 0.0, 0.0, 0.0, 0.0, 0.0, 0.0, 0.0, 0.0, 0.0, 0.0, 0.0, 0.0, 0.0, 0.0, 0.0, 0.0, 0.0, 0.0, 0.0, 0.0, 0.0, 0.0, 0.0, 0.0, 0.0, 0.0, 0.0, 0.0, 0.0, 0.0, 0.0, 0.0, 0.0, 0.0, 0.0, 0.0, 0.0, 0.0, 0.0, 0.0, 0.0, 0.0, 0.0, 0.0, 0.0, 0.0, 0.0, 0.0, 0.0, 0.0, 0.0, 0.0, 0.0, 0.0, 0.0, 0.0, 0.0, 0.0, 0.0, 0.0, 0.0, 0.0, 0.0, 0.0, 0.0, 0.0, 0.0, 0.0, 0.0, 0.0, 0.0, 0.0, 0.0, 0.0, 0.0, 0.0, 0.0, 0.0, 0.0, 0.0, 0.0, 0.0, 0.0, 0.0, 0.0, 0.0, 0.0, 0.0, 0.0, 0.0, 0.0, 0.0, 0.0, 0.0, 0.0, 0.0, 0.0, 0.0, 0.0, 0.0, 0.0, 0.0, 0.0, 0.0, 0.0, 0.0, 0.0, 0.0, 0.0, 0.0, 0.0, 0.0, 0.0, 0.0, 0.0, 0.0, 0.0, 0.0, 0.0, 0.0, 0.0, 0.0, 0.0, 0.0, 0.0, 0.0, 0.0, 0.0, 0.0, 0.0, 0.0, 0.0, 0.0, 0.0, 0.0, 0.0, 0.0, 0.0, 0.0, 0.0, 0.0, 0.0, 0.0, 0.0, 0.0, 0.0, 0.0, 0.0, 0.0, 0.0, 0.0, 0.0, 0.0, 0.0, 0.0, 0.0, 0.0, 0.0, 0.0, 0.0, 0.0, 0.0, 0.0, 0.0, 0.0, 0.0, 0.0, 0.0, 0.0, 0.0, 0.0, 0.0, 0.0, 0.0, 0.0, 0.0, 0.0, 0.0, 0.0, 0.0, 0.0, 0.0, 0.0, 0.0, 0.0, 0.0, 0.0, 0.0, 0.0, 0.0, 0.0, 0.0, 0.0, 0.0, 0.0, 0.0, 0.0, 0.0, 0.0, 0.0, 0.0, 0.0, 0.0, 0.0, 0.0, 0.0, 0.0, 0.0, 0.0, 0.0, 0.0, 0.0, 0.0, 0.0, 0.0, 0.0, 0.0, 0.0, 0.0, 0.0, 0.0, 0.0, 0.0, 0.0, 0.0, 0.0, 0.0, 0.0, 0.0, 0.0, 0.0, 0.0, 0.0, 0.0, 0.0, 0.0, 0.0, 0.0, 0.0, 0.0, 0.0, 0.0, 0.0, 0.0, 0.0, 0.0, 0.0, 0.0, 0.0, 0.0, 0.0, 0.0, 0.0, 0.0, 0.0, 0.0, 0.0, 0.0, 0.0, 0.0, 0.0, 0.0, 0.0, 0.0, 0.0, 0.0, 0.0, 0.0, 0.0, 0.0, 0.0, 0.0, 0.0, 0.0, 0.0, 0.0, 0.0, 0.0, 0.0, 0.0, 0.0, 0.0, 0.0, 0.0, 0.0, 0.0, 0.0, 0.0, 0.0, 0.0, 0.0, 0.0, 0.0, 0.0, 0.0, 0.0, 0.0, 0.0, 0.0, 0.0, 0.0, 0.0, 0.0, 0.0, 0.0, 0.0, 0.0, 0.0, 0.0, 0.0, 0.0, 0.0, 0.0, 0.0, 0.0, 0.0, 0.0, 0.0, 0.0, 0.0, 0.0, 0.0, 0.0, 0.0, 0.0, 0.0, 0.0, 0.0, 0.0, 0.0, 0.0, 0.0, 0.0, 0.0, 0.0, 0.0, 0.0, 0.0, 0.0, 0.0, 0.0, 0.0, 0.0, 0.0, 0.0, 0.0, 0.0, 0.0, 0.0, 0.0, 0.0, 0.0, 0.0, 0.0, 0.0, 0.0, 0.0, 0.0, 0.0, 0.0, 0.0, 0.0, 0.0, 0.0, 0.0, 0.0, 0.0, 0.0, 0.0, 0.0, 0.0, 0.0, 0.0, 0.0, 0.0, 0.0, 0.0, 0.0, 0.0, 0.0, 0.0, 0.0, 0.0, 0.0, 0.0, 0.0, 0.0, 0.0, 0.0, 0.0, 0.0, 0.0, 0.0, 0.0, 0.0, 0.0, 0.0, 0.0, 0.0, 0.0, 0.0, 0.0, 0.0, 0.0, 0.0, 0.0, 0.0, 0.0, 0.0, 0.0, 0.0, 0.0, 0.0, 0.0, 0.0, 0.0, 0.0, 0.0, 0.0, 0.0, 0.0, 0.0, 0.0])
me_008.use_remesh_preserve_volume = False
me_008.use_remesh_preserve_attributes = False
me_008.use_mirror_vertex_groups = False
me_008.update()

# ---- objects
ob_010 = bpy.data.objects.new('Куб.010', me_008)

# ---- transforms, parenting, visibility, modifiers, constraints
ob_010.location = (-0.28, -6.3, 1.5)
ob_010.scale = (5.07, 3.779, 5.077)
ob_010.lineart.crease_threshold = 0.0

# ---- collection membership
col_collection.objects.link(ob_010)

# ---- scene / render settings (as saved in the file)
scene.frame_start = 1; scene.frame_end = 250; scene.frame_set(1)
scene.render.engine = 'BLENDER_EEVEE_NEXT'
scene.cycles.use_denoising = False
scene.cycles.samples = 128
scene.cycles.sampling_pattern = 'TABULATED_SOBOL'
scene.cycles.use_adaptive_sampling = False
scene.cycles.use_light_tree = False
scene.view_settings.view_transform = 'Filmic'
bpy.context.view_layer.update()

# ---- added for rendering (the .blend has no active camera and no usable light): camera, sun
cam_auto = bpy.data.cameras.new('AutoCamera')
cam_auto.lens = 50.0
cam_auto.sensor_width = 36.0
cam_auto.clip_end = 1000.0
ob_auto_camera = bpy.data.objects.new('AutoCamera', cam_auto)
scene.collection.objects.link(ob_auto_camera)
ob_auto_camera.location = (11.7676, -20.7571, 8.18874)
ob_auto_camera.rotation_euler = (1.09748, -7.21219e-08, 0.694738)
scene.camera = ob_auto_camera
light_auto_sun = bpy.data.lights.new('AutoSun', 'SUN')
light_auto_sun.energy = 3.0
light_auto_sun.angle = 0.0523599
ob_auto_sun = bpy.data.objects.new('AutoSun', light_auto_sun)
scene.collection.objects.link(ob_auto_sun)
ob_auto_sun.rotation_euler = (0.872665, 0.174533, 0.523599)
bpy.context.view_layer.update()
